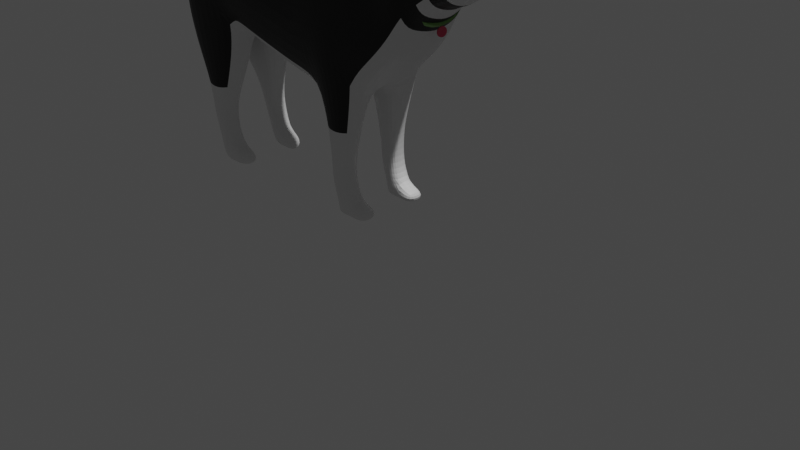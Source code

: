 # Source: PandaModel.blend  (saved by Blender 2.83.19; exported with 4.5.12 LTS)
import bpy
from mathutils import Matrix  # noqa: F401  (used for matrix-valued properties, if any)

bpy.ops.wm.read_factory_settings(use_empty=True)
scene = bpy.context.scene
scene.name = 'Scene'

# ---- collections
col_collection = bpy.data.collections.new('Collection'); scene.collection.children.link(col_collection)

# ---- materials (node trees are filled in below, after node groups)
mat_material_002 = bpy.data.materials.new('Material.002')
mat_material_002.use_transparent_shadow = False
mat_material_001 = bpy.data.materials.new('Material.001')
mat_material_001.use_transparent_shadow = False
mat_material_003 = bpy.data.materials.new('Material.003')
mat_material_003.use_transparent_shadow = False
mat_material_008 = bpy.data.materials.new('Material.008')
mat_material_008.use_transparent_shadow = False
mat_material = bpy.data.materials.new('Material')
mat_material.use_transparent_shadow = False

# ---- material node trees
mat_material_002.use_nodes = True; mat_material_002.node_tree.nodes.clear()
_N = mat_material_002.node_tree.nodes; _L = mat_material_002.node_tree.links
n0 = _N.new('ShaderNodeBsdfPrincipled'); n0.name = 'Principled BSDF'; n0.location = (10, 300)
n0.distribution = 'GGX'
n0.subsurface_method = 'BURLEY'
n0.inputs[0].default_value = (0.0, 0.0, 0.0, 1.0)
n0.inputs[3].default_value = 1.45
n0.inputs[27].default_value = (0.0, 0.0, 0.0, 1.0)
n0.inputs[28].default_value = 1.0
n1 = _N.new('ShaderNodeOutputMaterial'); n1.name = 'Material Output'; n1.location = (300, 300)
_L.new(n0.outputs[0], n1.inputs[0])
n1.is_active_output = True
mat_material_001.use_nodes = True; mat_material_001.node_tree.nodes.clear()
_N = mat_material_001.node_tree.nodes; _L = mat_material_001.node_tree.links
n0 = _N.new('ShaderNodeBsdfPrincipled'); n0.name = 'Principled BSDF'; n0.location = (10, 300)
n0.distribution = 'GGX'
n0.subsurface_method = 'BURLEY'
n0.inputs[3].default_value = 1.45
n0.inputs[27].default_value = (0.0, 0.0, 0.0, 1.0)
n0.inputs[28].default_value = 1.0
n1 = _N.new('ShaderNodeOutputMaterial'); n1.name = 'Material Output'; n1.location = (300, 300)
_L.new(n0.outputs[0], n1.inputs[0])
n1.is_active_output = True
mat_material_003.use_nodes = True; mat_material_003.node_tree.nodes.clear()
_N = mat_material_003.node_tree.nodes; _L = mat_material_003.node_tree.links
n0 = _N.new('ShaderNodeBsdfPrincipled'); n0.name = 'Principled BSDF'; n0.location = (10, 300)
n0.distribution = 'GGX'
n0.subsurface_method = 'BURLEY'
n0.inputs[0].default_value = (0.1367, 0.3147, 0.009996, 1.0)
n0.inputs[3].default_value = 1.45
n0.inputs[27].default_value = (0.0, 0.0, 0.0, 1.0)
n0.inputs[28].default_value = 1.0
n1 = _N.new('ShaderNodeOutputMaterial'); n1.name = 'Material Output'; n1.location = (300, 300)
_L.new(n0.outputs[0], n1.inputs[0])
n1.is_active_output = True
mat_material_008.use_nodes = True; mat_material_008.node_tree.nodes.clear()
_N = mat_material_008.node_tree.nodes; _L = mat_material_008.node_tree.links
n0 = _N.new('ShaderNodeBsdfPrincipled'); n0.name = 'Principled BSDF'; n0.location = (10, 300)
n0.distribution = 'GGX'
n0.subsurface_method = 'BURLEY'
n0.inputs[0].default_value = (0.6325, 0.04681, 0.1133, 1.0)
n0.inputs[3].default_value = 1.45
n0.inputs[27].default_value = (0.0, 0.0, 0.0, 1.0)
n0.inputs[28].default_value = 1.0
n1 = _N.new('ShaderNodeOutputMaterial'); n1.name = 'Material Output'; n1.location = (300, 300)
_L.new(n0.outputs[0], n1.inputs[0])
n1.is_active_output = True
mat_material.use_nodes = True; mat_material.node_tree.nodes.clear()
_N = mat_material.node_tree.nodes; _L = mat_material.node_tree.links
n0 = _N.new('ShaderNodeBsdfPrincipled'); n0.name = 'Principled BSDF'; n0.location = (10, 300)
n0.distribution = 'GGX'
n0.subsurface_method = 'BURLEY'
n0.inputs[0].default_value = (0.1809, 0.3887, 0.08727, 1.0)
n0.inputs[3].default_value = 1.45
n0.inputs[27].default_value = (0.0, 0.0, 0.0, 1.0)
n0.inputs[28].default_value = 1.0
n1 = _N.new('ShaderNodeOutputMaterial'); n1.name = 'Material Output'; n1.location = (300, 300)
_L.new(n0.outputs[0], n1.inputs[0])
n1.is_active_output = True

# ---- world
world_world = bpy.data.worlds.new('World'); scene.world = world_world
world_world.use_nodes = True; world_world.node_tree.nodes.clear()
_N = world_world.node_tree.nodes; _L = world_world.node_tree.links
n0 = _N.new('ShaderNodeOutputWorld'); n0.name = 'World Output'; n0.location = (300, 300)
n1 = _N.new('ShaderNodeBackground'); n1.name = 'Background'; n1.location = (10, 300)
n1.inputs[0].default_value = (0.05088, 0.05088, 0.05088, 1.0)
_L.new(n1.outputs[0], n0.inputs[0])
n0.is_active_output = True
world_world.color = (0.05088, 0.05088, 0.05088)
world_world.use_sun_shadow = False
world_world.sun_shadow_jitter_overblur = 0.0

# ---- cameras
cam_camera = bpy.data.cameras.new('Camera')
cam_camera.clip_end = 100.0
cam_camera.ortho_scale = 7.314

# ---- lights
light_light = bpy.data.lights.new('Light', 'POINT')
light_light.transmission_factor = 0.0
light_light.energy = 1000.0
light_light.shadow_soft_size = 0.1
light_light.shadow_maximum_resolution = 0.006
light_light.use_absolute_resolution = True

# ---- meshes
me_plane_001 = bpy.data.meshes.new('Plane.001')
me_plane_001.from_pydata([(0.832, -1.583, 0.0), (2.267, -1.378, 0.0), (0.6516, 4.717, 0.0), (1.726, 4.383, 0.0), (-0.8007, -1.464, 0.0), (-0.5981, 5.069, 0.0), (-2.133, -1.241, 0.0), (-1.896, 5.358, 1.918e-08), (-3.402, -1.381, 0.0), (-3.456, 5.532, 0.0), (-4.945, -1.803, 0.0), (-5.714, 5.061, 0.0), (-5.832, -2.267, 0.0), (-6.727, 4.247, 0.0), (-7.049, -3.309, 0.0), (-7.761, 3.264, 0.0), (-8.465, -3.737, 0.0), (-8.599, 1.827, 0.0), (-9.795, -3.602, 0.0), (-9.674, 0.8746, 0.0), (-10.85, -2.826, 0.0), (-10.13, 0.7625, 0.0), (4.092, -1.167, 0.0), (2.09, 4.31, 0.0), (5.783, 0.3574, 0.0), (6.667, 3.792, 0.0), (-11.38, -1.79, 0.0), (-11.22, 0.1448, 0.0), (-12.8, -1.164, 0.0), (-12.49, -0.2154, 0.0), (1.189, -0.3795, 0.1915), (2.556, -0.2081, 0.1915), (1.043, 4.065, 0.1915), (2.255, 3.731, 0.1915), (-0.8007, -0.1585, 0.1915), (-0.5981, 4.537, 0.1915), (-2.133, 0.0641, 0.1915), (-1.896, 4.823, 0.1915), (-3.402, -0.07561, 0.2117), (-3.45, 5.135, 0.1915), (-5.047, -0.5315, 0.2014), (-5.763, 4.566, 0.204), (-5.767, -1.056, 0.1915), (-6.591, 3.747, 0.215), (-7.049, -2.193, 0.1689), (-7.628, 2.624, 0.194), (-8.465, -3.432, 0.1948), (-8.329, 1.372, 0.1724), (-9.795, -2.994, 0.1612), (-9.596, 0.2604, 0.149), (-10.67, -2.579, 0.1628), (-10.3, -0.02143, 0.155), (3.888, -0.1552, 0.1915), (2.619, 3.785, 0.1915), (5.7, 0.7179, 0.1915), (6.389, 3.348, 0.2157), (-11.38, -1.443, 0.1275), (-11.22, -0.1242, 0.1124), (-12.61, -1.003, 0.04591), (-12.46, -0.3939, 0.04672), (3.922, -0.9289, 0.1395), (2.522, -1.287, 0.1395), (1.121, -1.391, 0.1395), (-0.8347, -1.272, 0.1395), (2.118, 4.066, 0.09357), (2.481, 4.356, 0.02919), (-7.761, 3.029, 0.1086), (-6.727, 4.043, 0.09072), (6.669, 3.681, 0.002428), (5.494, 0.1258, 0.05841), (-5.97, -1.944, 0.1395), (-7.049, -3.081, 0.09244), (-1.896, 5.257, 0.09357), (-0.5981, 4.971, 0.09357), (-2.303, -1.015, 0.1395), (-8.506, 1.676, 0.09622), (-8.465, -3.66, 0.03498), (-3.456, 5.484, 0.09357), (-11.22, 0.02271, 0.05606), (-10.22, 0.4958, 0.09221), (-3.64, -1.087, 0.1395), (-10.67, -3.107, 0.05504), (-11.38, -1.712, 0.06818), (-9.596, 0.6668, 0.09601), (-12.76, -1.13, 0.02029), (-12.49, -0.2624, 0.02238), (-9.795, -3.491, 0.05033), (-5.671, 5.061, 0.06245), (-5.183, -1.577, 0.1395), (1.043, 4.499, 0.09357), (2.883, 5.372, 0.1861), (2.762, 5.421, 0.04883), (5.972, 5.305, 0.1919), (6.215, 5.339, 0.01611), (3.539, 7.009, 0.1861), (3.415, 7.009, 0.08992), (5.06, 6.952, 0.1846), (5.099, 7.086, 0.07157), (3.943, 8.415, 0.1861), (3.877, 8.415, 0.113), (4.735, 8.17, 0.1876), (4.784, 8.17, 0.1052), (3.547, 9.851, 0.1846), (3.452, 9.804, 0.1056), (4.159, 9.925, 0.1845), (4.261, 9.925, 0.1083), (3.309, 10.8, 0.197), (2.918, 10.8, 0.08529), (3.988, 10.69, 0.1804), (3.869, 10.8, 0.1044), (2.883, 10.14, 0.1942), (2.492, 10.14, 0.09556), (2.556, 10.79, 0.2011), (2.165, 10.79, 0.08388), (-3.854, 6.678, 0.1915), (-5.08, 7.088, 0.1872), (-3.736, 6.826, 0.09357), (-5.267, 7.09, 0.08796), (-4.096, 8.107, 0.1955), (-4.933, 7.864, 0.18), (-3.975, 8.107, 0.09793), (-5.077, 7.864, 0.1008), (-4.187, 9.216, 0.1999), (-4.829, 9.129, 0.1844), (-4.066, 9.216, 0.09357), (-4.99, 9.129, 0.1061), (-4.526, 10.1, 0.1943), (-5.196, 10.02, 0.1832), (-4.437, 10.1, 0.09651), (-5.278, 10.01, 0.1004), (-4.489, 10.77, 0.1915), (-5.294, 10.77, 0.1959), (-4.489, 10.77, 0.09357), (-5.294, 10.77, 0.08785), (-6.117, 10.25, 0.08401), (-6.117, 10.25, 0.1896), (-6.198, 10.75, 0.08012), (-6.198, 10.77, 0.2049), (6.558, 1.814, 0.0), (-12.79, -0.6437, 0.0), (1.134, 1.691, 0.2553), (2.391, 1.521, 0.2466), (-0.7006, 1.934, 0.2615), (-2.039, 2.289, 0.2669), (-3.358, 2.338, 0.2715), (-5.2, 1.857, 0.2558), (-6.174, 1.307, 0.2303), (-7.414, -0.01532, 0.1967), (-8.283, -0.9234, 0.2484), (-9.703, -1.105, 0.2108), (-10.49, -1.26, 0.1948), (3.382, 1.828, 0.2315), (6.172, 1.92, 0.2176), (-11.3, -0.7656, 0.1439), (-12.58, -0.6437, 0.05616), (-12.67, -0.6437, 0.02946), (6.417, 1.9, 0.115), (-11.83, -0.03293, 0.0), (-12.04, -1.54, 0.0), (-11.75, -0.216, 0.07388), (-11.96, -1.165, 0.07909), (-11.96, -1.434, 0.01807), (-11.75, -0.07997, 0.03588), (-11.86, -0.7074, 0.08876), (-10.76, 0.2921, 0.0), (-11.03, -2.403, 0.0), (-10.76, -0.09696, 0.1417), (-11.03, -2.057, 0.1486), (-11.03, -2.325, 0.07912), (-10.76, 0.129, 0.08187), (-10.9, -1.11, 0.1634), (-4.44, 5.448, 0.0), (-4.159, -1.588, 0.0), (-4.44, 4.975, 0.2371), (-4.174, -0.2875, 0.2083), (-4.343, -1.345, 0.1599), (-4.44, 5.337, 0.03752), (-4.438, 7.007, 0.2006), (-4.487, 6.689, 0.06741), (-4.515, 7.988, 0.193), (-4.515, 7.988, 0.0914), (-4.519, 9.173, 0.1978), (-4.519, 9.173, 0.09104), (-4.85, 10.05, 0.1946), (-4.85, 10.05, 0.09119), (-4.884, 10.77, 0.2002), (-4.884, 10.77, 0.0873), (-4.268, 2.124, 0.2637), (4.837, -0.4822, 0.0), (4.157, 3.804, 0.0), (4.993, 0.2148, 0.198), (4.554, 3.518, 0.2282), (4.157, 3.945, 0.01408), (5.017, -0.2742, 0.04747), (4.508, 5.38, 0.2129), (4.117, 5.431, 0.027), (4.261, 7.244, 0.1949), (3.87, 7.047, 0.06232), (4.307, 8.304, 0.2007), (4.203, 8.304, 0.0826), (3.853, 9.935, 0.1952), (3.792, 9.935, 0.09713), (3.649, 10.8, 0.2021), (3.257, 10.8, 0.08545), (4.594, 1.89, 0.2358), (4.631, -0.6117, 0.0), (6.393, 0.2534, 0.0), (5.855, -0.05541, 0.1198), (5.254, -0.5554, 0.09534), (6.663, -4.349, 0.0), (9.084, -2.52, 0.0), (8.509, -2.662, 0.1712), (7.356, -3.402, 0.1979), (9.197, -6.597, 0.0), (10.42, -4.531, 0.0), (10.16, -4.514, 0.124), (9.372, -5.743, 0.1489), (10.49, -7.226, 0.0), (10.93, -6.823, 0.0), (10.81, -6.603, 0.02226), (10.43, -7.006, 0.08016), (-9.036, -4.075, 0.1454), (-9.036, -4.239, 0.0584), (-9.68, -4.036, 0.06159), (-9.56, -4.609, 0.09478), (-9.356, -4.671, 0.09643), (-9.356, -4.671, 0.08787), (-9.56, -4.609, 0.08818), (-9.073, 1.495, 0.0), (-9.12, -3.723, 0.0), (-8.927, 0.8095, 0.1411), (-9.12, -3.195, 0.179), (-9.12, -3.565, 0.04254), (-8.957, 1.17, 0.0963), (-9.17, -1.003, 0.2341), (-9.354, -4.139, 0.1344), (-9.354, -4.139, 0.05997), (-9.457, -4.641, 0.09562), (-9.457, -4.641, 0.08802), (-9.196, -3.291, 0.1109), (-9.614, -3.491, 0.05683), (-9.298, -3.993, 0.1044), (-9.499, -3.993, 0.05964), (-9.379, -4.566, 0.09283), (-9.379, -4.566, 0.08623), (-8.939, -3.311, 0.1582), (-9.172, -4.096, 0.1324), (-9.276, -4.597, 0.09366), (-9.902, 0.8185, 0.0), (-10.55, -3.296, 0.0), (-9.948, 0.1195, 0.152), (-10.23, -2.787, 0.162), (-10.49, -3.272, 0.05769), (-9.91, 0.5813, 0.09411), (-10.1, -1.183, 0.2028)], [], [(228, 19, 83, 233), (139, 28, 84, 155), (229, 16, 76, 232), (171, 11, 87, 176), (157, 29, 85, 162), (0, 1, 61, 62), (172, 8, 80, 175), (158, 26, 82, 161), (248, 21, 79, 253), (3, 2, 89, 64), (249, 18, 86, 252), (11, 13, 67, 87), (12, 10, 88, 70), (2, 5, 73, 89), (140, 141, 33, 32), (140, 32, 35, 142), (142, 35, 37, 143), (143, 37, 39, 144), (187, 173, 41, 145), (145, 41, 43, 146), (146, 43, 45, 147), (147, 45, 47, 148), (234, 230, 49, 149), (254, 250, 51, 150), (141, 31, 52, 151), (204, 190, 54, 152), (170, 166, 57, 153), (163, 159, 59, 154), (61, 60, 52, 31), (63, 62, 30, 34), (65, 64, 33, 53), (67, 66, 45, 43), (156, 68, 55, 152), (71, 70, 42, 44), (73, 72, 37, 35), (193, 69, 54, 190), (74, 63, 34, 36), (55, 68, 93, 92), (66, 75, 47, 45), (76, 71, 44, 46), (72, 77, 39, 37), (169, 78, 57, 166), (80, 74, 36, 38), (168, 81, 50, 167), (233, 83, 49, 230), (155, 84, 58, 154), (231, 48, 239, 245), (39, 77, 116, 114), (162, 85, 59, 159), (62, 61, 31, 30), (175, 80, 38, 174), (161, 82, 56, 160), (253, 79, 51, 250), (64, 89, 32, 33), (252, 86, 48, 251), (87, 67, 43, 41), (70, 88, 40, 42), (89, 73, 35, 32), (165, 20, 81, 168), (8, 6, 74, 80), (164, 27, 78, 169), (7, 9, 77, 72), (16, 14, 71, 76), (15, 17, 75, 66), (189, 23, 65, 192), (6, 4, 63, 74), (24, 69, 207, 206), (5, 7, 72, 73), (14, 12, 70, 71), (138, 25, 68, 156), (13, 15, 66, 67), (23, 3, 64, 65), (4, 0, 62, 63), (1, 22, 60, 61), (92, 93, 97, 96), (191, 55, 92, 194), (192, 65, 91, 195), (65, 53, 90, 91), (95, 94, 98, 99), (91, 90, 94, 95), (195, 91, 95, 197), (194, 92, 96, 196), (199, 99, 103, 201), (197, 95, 99, 199), (196, 96, 100, 198), (96, 97, 101, 100), (104, 105, 109, 108), (198, 100, 104, 200), (100, 101, 105, 104), (99, 98, 102, 103), (203, 107, 106, 202), (107, 103, 111, 113), (201, 103, 107, 203), (200, 104, 108, 202), (111, 110, 112, 113), (103, 102, 110, 111), (102, 106, 112, 110), (106, 107, 113, 112), (117, 115, 119, 121), (173, 39, 114, 177), (176, 87, 117, 178), (87, 41, 115, 117), (180, 121, 125, 182), (177, 114, 118, 179), (178, 117, 121, 180), (114, 116, 120, 118), (125, 123, 127, 129), (118, 120, 124, 122), (121, 119, 123, 125), (179, 118, 122, 181), (129, 127, 135, 134), (181, 122, 126, 183), (182, 125, 129, 184), (122, 124, 128, 126), (186, 133, 131, 185), (183, 126, 130, 185), (184, 129, 133, 186), (126, 128, 132, 130), (134, 135, 137, 136), (133, 129, 134, 136), (127, 131, 137, 135), (131, 133, 136, 137), (24, 138, 156, 69), (85, 155, 154, 59), (69, 156, 152, 54), (160, 163, 154, 58), (167, 170, 153, 56), (191, 204, 152, 55), (33, 141, 151, 53), (251, 254, 150, 50), (231, 234, 149, 48), (44, 147, 148, 46), (42, 146, 147, 44), (40, 145, 146, 42), (174, 187, 145, 40), (36, 143, 144, 38), (34, 142, 143, 36), (30, 140, 142, 34), (30, 31, 141, 140), (29, 139, 155, 85), (56, 153, 163, 160), (84, 161, 160, 58), (78, 162, 159, 57), (153, 57, 159, 163), (28, 158, 161, 84), (27, 157, 162, 78), (50, 150, 170, 167), (21, 164, 169, 79), (26, 165, 168, 82), (82, 168, 167, 56), (79, 169, 166, 51), (150, 51, 166, 170), (38, 144, 187, 174), (128, 184, 186, 132), (127, 183, 185, 131), (132, 186, 185, 130), (124, 182, 184, 128), (123, 181, 183, 127), (119, 179, 181, 123), (116, 178, 180, 120), (115, 177, 179, 119), (120, 180, 182, 124), (77, 176, 178, 116), (41, 173, 177, 115), (88, 175, 174, 40), (144, 39, 173, 187), (10, 172, 175, 88), (9, 171, 176, 77), (53, 151, 204, 191), (102, 200, 202, 106), (105, 201, 203, 109), (109, 203, 202, 108), (98, 198, 200, 102), (94, 196, 198, 98), (97, 197, 199, 101), (101, 199, 201, 105), (90, 194, 196, 94), (93, 195, 197, 97), (68, 192, 195, 93), (53, 191, 194, 90), (22, 188, 193, 60), (25, 189, 192, 68), (60, 193, 190, 52), (151, 52, 190, 204), (208, 205, 209, 212), (193, 188, 205, 208), (69, 193, 208, 207), (212, 209, 213, 216), (206, 207, 211, 210), (207, 208, 212, 211), (216, 213, 217, 220), (210, 211, 215, 214), (211, 212, 216, 215), (217, 218, 219, 220), (214, 215, 219, 218), (215, 216, 220, 219), (227, 224, 243, 244), (76, 46, 221, 222), (232, 76, 222, 236), (48, 86, 240, 239), (238, 226, 225, 237), (235, 231, 245, 246), (236, 222, 226, 238), (222, 221, 225, 226), (223, 236, 238, 227), (221, 235, 237, 225), (227, 238, 237, 224), (86, 232, 236, 223), (46, 148, 234, 231), (46, 231, 235, 221), (75, 233, 230, 47), (148, 47, 230, 234), (18, 229, 232, 86), (17, 228, 233, 75), (245, 239, 241, 246), (241, 242, 244, 243), (239, 240, 242, 241), (246, 241, 243, 247), (237, 235, 246, 247), (86, 223, 242, 240), (224, 237, 247, 243), (223, 227, 244, 242), (48, 149, 254, 251), (81, 252, 251, 50), (83, 253, 250, 49), (149, 49, 250, 254), (20, 249, 252, 81), (19, 248, 253, 83)])
me_plane_001.polygons.foreach_set('material_index', [1, 0, 0, 1, 1, 0, 0, 1, 0, 1, 0, 1, 0, 1, 0, 0, 0, 0, 0, 0, 0, 0, 0, 0, 0, 0, 1, 1, 0, 0, 1, 1, 1, 0, 1, 0, 0, 1, 1, 0, 1, 1, 0, 1, 1, 0, 0, 1, 1, 0, 0, 1, 0, 1, 0, 1, 0, 1, 1, 0, 1, 1, 0, 1, 1, 0, 1, 1, 0, 1, 1, 1, 0, 0, 1, 0, 1, 1, 1, 1, 1, 0, 1, 1, 1, 1, 1, 1, 1, 1, 1, 1, 1, 1, 1, 1, 1, 1, 1, 0, 1, 1, 1, 1, 1, 1, 1, 1, 1, 1, 1, 1, 1, 1, 1, 1, 1, 1, 1, 1, 1, 1, 1, 0, 1, 1, 1, 0, 0, 0, 0, 0, 0, 0, 0, 0, 0, 0, 0, 0, 1, 1, 1, 1, 1, 1, 1, 1, 1, 1, 1, 1, 0, 1, 1, 1, 1, 1, 1, 1, 1, 1, 1, 0, 0, 0, 0, 1, 0, 1, 1, 1, 1, 1, 1, 1, 0, 1, 1, 0, 0, 1, 0, 0, 0, 0, 1, 0, 1, 1, 0, 1, 1, 1, 1, 1, 0, 0, 0, 0, 0, 0, 0, 0, 0, 0, 0, 0, 0, 0, 0, 0, 0, 0, 1, 1, 1, 1, 0, 0, 0, 0, 0, 0, 0, 0, 0, 0])
_uv = me_plane_001.uv_layers.new(name='UVMap')
_uv.uv.foreach_set('vector', [0.5121, 0.4724, 0.5412, 0.4631, 0.5522, 0.4773, 0.525, 0.4844, 0.7162, 0.3948, 0.7375, 0.4116, 0.7346, 0.4122, 0.7122, 0.3997, 0.7375, 0.6368, 0.7111, 0.6527, 0.7091, 0.6492, 0.7307, 0.6325, 0.009396, 0.1837, 0.03245, 0.1375, 0.03621, 0.1398, 0.01566, 0.1845, 0.659, 0.412, 0.6892, 0.3927, 0.691, 0.3946, 0.6585, 0.4171, 0.3142, 0.4768, 0.2936, 0.5417, 0.2833, 0.5513, 0.3006, 0.4882, 0.3498, 0.2344, 0.3356, 0.2704, 0.3212, 0.2567, 0.337, 0.2234, 0.7283, 0.4553, 0.7172, 0.4917, 0.7124, 0.4892, 0.7213, 0.455, 0.5606, 0.4574, 0.58, 0.4517, 0.589, 0.4595, 0.5706, 0.4684, 0.03402, 0.4791, 0.02115, 0.4294, 0.03186, 0.4475, 0.04922, 0.4974, 0.7344, 0.5769, 0.7362, 0.6022, 0.7301, 0.601, 0.7284, 0.5812, 0.03245, 0.1375, 0.07646, 0.08198, 0.08736, 0.08366, 0.03621, 0.1398, 0.391, 0.1554, 0.3643, 0.1971, 0.3529, 0.1836, 0.3747, 0.1464, 0.02115, 0.4294, 0.007991, 0.3692, 0.01447, 0.3693, 0.03186, 0.4475, 0.1592, 0.4656, 0.1584, 0.5233, 0.06417, 0.504, 0.05242, 0.4487, 0.1592, 0.4656, 0.05242, 0.4487, 0.0356, 0.3709, 0.1587, 0.3795, 0.1587, 0.3795, 0.0356, 0.3709, 0.02817, 0.3082, 0.1494, 0.3146, 0.1494, 0.3146, 0.02817, 0.3082, 0.02223, 0.2329, 0.1541, 0.2518, 0.1691, 0.2094, 0.03605, 0.1874, 0.06077, 0.1287, 0.1862, 0.1662, 0.1862, 0.1662, 0.06077, 0.1287, 0.1018, 0.09197, 0.217, 0.1218, 0.217, 0.1218, 0.1018, 0.09197, 0.1593, 0.04637, 0.2864, 0.06714, 0.2864, 0.06714, 0.1593, 0.04637, 0.2106, 0.01605, 0.3277, 0.02782, 0.6062, 0.5493, 0.5292, 0.5033, 0.5695, 0.4912, 0.6272, 0.5307, 0.6448, 0.5193, 0.5898, 0.4839, 0.6101, 0.4766, 0.6624, 0.5079, 0.1584, 0.5233, 0.2344, 0.5442, 0.2216, 0.6041, 0.1375, 0.5645, 0.1241, 0.6178, 0.1946, 0.6512, 0.1644, 0.6768, 0.1086, 0.6863, 0.6705, 0.4869, 0.6255, 0.4581, 0.6422, 0.4404, 0.6708, 0.4591, 0.6875, 0.4346, 0.664, 0.4221, 0.6953, 0.4001, 0.709, 0.4038, 0.2833, 0.5513, 0.2565, 0.6117, 0.2216, 0.6041, 0.2344, 0.5442, 0.311, 0.3946, 0.3006, 0.4882, 0.2531, 0.483, 0.2578, 0.388, 0.04058, 0.5126, 0.04922, 0.4974, 0.06417, 0.504, 0.0607, 0.5191, 0.08736, 0.08366, 0.14, 0.03793, 0.1593, 0.04637, 0.1018, 0.09197, 0.1074, 0.6978, 0.03254, 0.6965, 0.04984, 0.6845, 0.1086, 0.6863, 0.435, 0.09841, 0.3747, 0.1464, 0.33, 0.1525, 0.3914, 0.09446, 0.01447, 0.3693, 0.007015, 0.3059, 0.02817, 0.3082, 0.0356, 0.3709, 0.2178, 0.6581, 0.1937, 0.6761, 0.1644, 0.6768, 0.1946, 0.6512, 0.3097, 0.3219, 0.311, 0.3946, 0.2578, 0.388, 0.2561, 0.323, 0.5492, 0.3805, 0.5386, 0.3628, 0.5731, 0.3008, 0.5849, 0.3049, 0.14, 0.03793, 0.2025, 0.006514, 0.2106, 0.01605, 0.1593, 0.04637, 0.4714, 0.0326, 0.435, 0.09841, 0.3914, 0.09446, 0.4583, 0.0305, 0.007015, 0.3059, 0.005155, 0.2309, 0.02223, 0.2329, 0.02817, 0.3082, 0.6161, 0.4501, 0.636, 0.4348, 0.6422, 0.4404, 0.6255, 0.4581, 0.3212, 0.2567, 0.3097, 0.3219, 0.2561, 0.323, 0.2704, 0.2626, 0.7221, 0.5251, 0.7267, 0.5614, 0.7147, 0.5468, 0.7116, 0.5151, 0.525, 0.4844, 0.5522, 0.4773, 0.5695, 0.4912, 0.5292, 0.5033, 0.7122, 0.3997, 0.7346, 0.4122, 0.7247, 0.414, 0.709, 0.4038, 0.6982, 0.6168, 0.708, 0.5837, 0.7058, 0.6106, 0.7086, 0.6176, 0.9201, 0.4162, 0.9223, 0.4323, 0.9108, 0.4937, 0.9037, 0.4869, 0.6585, 0.4171, 0.691, 0.3946, 0.6953, 0.4001, 0.664, 0.4221, 0.3006, 0.4882, 0.2833, 0.5513, 0.2344, 0.5442, 0.2531, 0.483, 0.337, 0.2234, 0.3212, 0.2567, 0.2704, 0.2626, 0.2847, 0.2264, 0.7213, 0.455, 0.7124, 0.4892, 0.701, 0.4795, 0.7097, 0.446, 0.5706, 0.4684, 0.589, 0.4595, 0.6101, 0.4766, 0.5898, 0.4839, 0.04922, 0.4974, 0.03186, 0.4475, 0.05242, 0.4487, 0.06417, 0.504, 0.7284, 0.5812, 0.7301, 0.601, 0.708, 0.5837, 0.7113, 0.5652, 0.03621, 0.1398, 0.08736, 0.08366, 0.1018, 0.09197, 0.06077, 0.1287, 0.3747, 0.1464, 0.3529, 0.1836, 0.301, 0.1851, 0.33, 0.1525, 0.03186, 0.4475, 0.01447, 0.3693, 0.0356, 0.3709, 0.05242, 0.4487, 0.7273, 0.5271, 0.7325, 0.5516, 0.7267, 0.5614, 0.7221, 0.5251, 0.3356, 0.2704, 0.3216, 0.3319, 0.3097, 0.3219, 0.3212, 0.2567, 0.6089, 0.4435, 0.6308, 0.43, 0.636, 0.4348, 0.6161, 0.4501, 0.000311, 0.3055, 0.0001618, 0.2304, 0.005155, 0.2309, 0.007015, 0.3059, 0.4756, 0.03317, 0.4469, 0.1001, 0.435, 0.09841, 0.4714, 0.0326, 0.1265, 0.03601, 0.2, 0.0001618, 0.2025, 0.006514, 0.14, 0.03793, 0.02841, 0.5812, 0.037, 0.497, 0.04058, 0.5126, 0.03478, 0.5805, 0.3216, 0.3319, 0.3222, 0.3979, 0.311, 0.3946, 0.3097, 0.3219, 0.1801, 0.6872, 0.1937, 0.6761, 0.2036, 0.7009, 0.183, 0.7222, 0.007991, 0.3692, 0.000311, 0.3055, 0.007015, 0.3059, 0.01447, 0.3693, 0.4469, 0.1001, 0.391, 0.1554, 0.3747, 0.1464, 0.435, 0.09841, 0.1098, 0.7059, 0.02643, 0.6963, 0.03254, 0.6965, 0.1074, 0.6978, 0.07646, 0.08198, 0.1265, 0.03601, 0.14, 0.03793, 0.08736, 0.08366, 0.037, 0.497, 0.03402, 0.4791, 0.04922, 0.4974, 0.04058, 0.5126, 0.3222, 0.3979, 0.3142, 0.4768, 0.3006, 0.4882, 0.311, 0.3946, 0.2936, 0.5417, 0.2675, 0.6222, 0.2565, 0.6117, 0.2833, 0.5513, 0.5849, 0.3049, 0.5731, 0.3008, 0.6282, 0.2219, 0.6317, 0.2304, 0.6298, 0.3893, 0.5492, 0.3805, 0.5849, 0.3049, 0.6458, 0.3097, 0.7999, 0.357, 0.7266, 0.3686, 0.7219, 0.322, 0.7736, 0.2987, 0.7266, 0.3686, 0.7147, 0.3923, 0.7139, 0.3231, 0.7219, 0.322, 0.7137, 0.2461, 0.7067, 0.2443, 0.7113, 0.164, 0.7165, 0.1649, 0.7219, 0.322, 0.7139, 0.3231, 0.7067, 0.2443, 0.7137, 0.2461, 0.7736, 0.2987, 0.7219, 0.322, 0.7137, 0.2461, 0.7324, 0.2371, 0.6458, 0.3097, 0.5849, 0.3049, 0.6317, 0.2304, 0.6759, 0.2238, 0.7341, 0.1756, 0.7165, 0.1649, 0.7464, 0.07369, 0.763, 0.08626, 0.7324, 0.2371, 0.7137, 0.2461, 0.7165, 0.1649, 0.7341, 0.1756, 0.6759, 0.2238, 0.6317, 0.2304, 0.6635, 0.1701, 0.6884, 0.1667, 0.6317, 0.2304, 0.6282, 0.2219, 0.6585, 0.1687, 0.6635, 0.1701, 0.7014, 0.0706, 0.6942, 0.07042, 0.7024, 0.01862, 0.7065, 0.0277, 0.6884, 0.1667, 0.6635, 0.1701, 0.7014, 0.0706, 0.7196, 0.06877, 0.6635, 0.1701, 0.6585, 0.1687, 0.6942, 0.07042, 0.7014, 0.0706, 0.7165, 0.1649, 0.7113, 0.164, 0.7385, 0.07182, 0.7464, 0.07369, 0.4759, 0.7044, 0.4761, 0.6884, 0.4811, 0.7069, 0.4812, 0.7228, 0.7993, 0.04259, 0.7464, 0.07369, 0.7765, 0.03323, 0.7901, 0.0126, 0.763, 0.08626, 0.7464, 0.07369, 0.7993, 0.04259, 0.7999, 0.05605, 0.7196, 0.06877, 0.7014, 0.0706, 0.7065, 0.0277, 0.7231, 0.01968, 0.7765, 0.03323, 0.764, 0.03836, 0.7716, 0.01098, 0.7901, 0.0126, 0.7464, 0.07369, 0.7385, 0.07182, 0.764, 0.03836, 0.7765, 0.03323, 0.7385, 0.07182, 0.7399, 0.01645, 0.7716, 0.01098, 0.764, 0.03836, 0.4811, 0.7069, 0.4761, 0.6884, 0.4765, 0.653, 0.4818, 0.6715, 0.8378, 0.5075, 0.8472, 0.5069, 0.8528, 0.5452, 0.8447, 0.5455, 0.876, 0.4102, 0.9201, 0.4162, 0.9037, 0.4869, 0.877, 0.5029, 0.7772, 0.4457, 0.8166, 0.4188, 0.8378, 0.5075, 0.7992, 0.5025, 0.8166, 0.4188, 0.819, 0.3927, 0.8472, 0.5069, 0.8378, 0.5075, 0.8206, 0.5597, 0.8447, 0.5455, 0.8553, 0.6161, 0.8287, 0.6171, 0.877, 0.5029, 0.9037, 0.4869, 0.8956, 0.5545, 0.8746, 0.5504, 0.7992, 0.5025, 0.8378, 0.5075, 0.8447, 0.5455, 0.8206, 0.5597, 0.9037, 0.4869, 0.9108, 0.4937, 0.9031, 0.5539, 0.8956, 0.5545, 0.8553, 0.6161, 0.8652, 0.6138, 0.8643, 0.6718, 0.8584, 0.6743, 0.8956, 0.5545, 0.9031, 0.5539, 0.9078, 0.6077, 0.8999, 0.6094, 0.8447, 0.5455, 0.8528, 0.5452, 0.8652, 0.6138, 0.8553, 0.6161, 0.8746, 0.5504, 0.8956, 0.5545, 0.8999, 0.6094, 0.8828, 0.6118, 0.8584, 0.6743, 0.8643, 0.6718, 0.856, 0.7118, 0.8531, 0.7114, 0.8828, 0.6118, 0.8999, 0.6094, 0.9006, 0.6582, 0.8835, 0.6639, 0.8287, 0.6171, 0.8553, 0.6161, 0.8584, 0.6743, 0.8352, 0.6646, 0.8999, 0.6094, 0.9078, 0.6077, 0.9071, 0.6556, 0.9006, 0.6582, 0.5006, 0.6535, 0.5199, 0.6535, 0.5199, 0.6586, 0.5007, 0.6588, 0.8835, 0.6639, 0.9006, 0.6582, 0.918, 0.6889, 0.9012, 0.6977, 0.8352, 0.6646, 0.8584, 0.6743, 0.8293, 0.7036, 0.8159, 0.6926, 0.9006, 0.6582, 0.9071, 0.6556, 0.9223, 0.6865, 0.918, 0.6889, 0.8531, 0.7114, 0.856, 0.7118, 0.8557, 0.7278, 0.8508, 0.7267, 0.8293, 0.7036, 0.8584, 0.6743, 0.8531, 0.7114, 0.8508, 0.7267, 0.8643, 0.6718, 0.8854, 0.7085, 0.8557, 0.7278, 0.856, 0.7118, 0.5199, 0.6586, 0.5199, 0.6535, 0.5624, 0.653, 0.5624, 0.6589, 0.1801, 0.6872, 0.1098, 0.7059, 0.1074, 0.6978, 0.1937, 0.6761, 0.691, 0.3946, 0.7122, 0.3997, 0.709, 0.4038, 0.6953, 0.4001, 0.1937, 0.6761, 0.1074, 0.6978, 0.1086, 0.6863, 0.1644, 0.6768, 0.7097, 0.446, 0.6875, 0.4346, 0.709, 0.4038, 0.7247, 0.414, 0.7116, 0.5151, 0.6705, 0.4869, 0.6708, 0.4591, 0.701, 0.4795, 0.05348, 0.6026, 0.1241, 0.6178, 0.1086, 0.6863, 0.04984, 0.6845, 0.06417, 0.504, 0.1584, 0.5233, 0.1375, 0.5645, 0.0607, 0.5191, 0.7113, 0.5652, 0.6448, 0.5193, 0.6624, 0.5079, 0.7147, 0.5468, 0.6982, 0.6168, 0.6062, 0.5493, 0.6272, 0.5307, 0.708, 0.5837, 0.3914, 0.09446, 0.2864, 0.06714, 0.3277, 0.02782, 0.4583, 0.0305, 0.33, 0.1525, 0.217, 0.1218, 0.2864, 0.06714, 0.3914, 0.09446, 0.301, 0.1851, 0.1862, 0.1662, 0.217, 0.1218, 0.33, 0.1525, 0.2847, 0.2264, 0.1691, 0.2094, 0.1862, 0.1662, 0.301, 0.1851, 0.2561, 0.323, 0.1494, 0.3146, 0.1541, 0.2518, 0.2704, 0.2626, 0.2578, 0.388, 0.1587, 0.3795, 0.1494, 0.3146, 0.2561, 0.323, 0.2531, 0.483, 0.1592, 0.4656, 0.1587, 0.3795, 0.2578, 0.388, 0.2531, 0.483, 0.2344, 0.5442, 0.1584, 0.5233, 0.1592, 0.4656, 0.6892, 0.3927, 0.7162, 0.3948, 0.7122, 0.3997, 0.691, 0.3946, 0.701, 0.4795, 0.6708, 0.4591, 0.6875, 0.4346, 0.7097, 0.446, 0.7346, 0.4122, 0.7213, 0.455, 0.7097, 0.446, 0.7247, 0.414, 0.636, 0.4348, 0.6585, 0.4171, 0.664, 0.4221, 0.6422, 0.4404, 0.6708, 0.4591, 0.6422, 0.4404, 0.664, 0.4221, 0.6875, 0.4346, 0.7375, 0.4116, 0.7283, 0.4553, 0.7213, 0.455, 0.7346, 0.4122, 0.6308, 0.43, 0.659, 0.412, 0.6585, 0.4171, 0.636, 0.4348, 0.7147, 0.5468, 0.6624, 0.5079, 0.6705, 0.4869, 0.7116, 0.5151, 0.58, 0.4517, 0.6089, 0.4435, 0.6161, 0.4501, 0.589, 0.4595, 0.7172, 0.4917, 0.7273, 0.5271, 0.7221, 0.5251, 0.7124, 0.4892, 0.7124, 0.4892, 0.7221, 0.5251, 0.7116, 0.5151, 0.701, 0.4795, 0.589, 0.4595, 0.6161, 0.4501, 0.6255, 0.4581, 0.6101, 0.4766, 0.6624, 0.5079, 0.6101, 0.4766, 0.6255, 0.4581, 0.6705, 0.4869, 0.2704, 0.2626, 0.1541, 0.2518, 0.1691, 0.2094, 0.2847, 0.2264, 0.8159, 0.6583, 0.8352, 0.6646, 0.8159, 0.6926, 0.8023, 0.6831, 0.8643, 0.6718, 0.8835, 0.6639, 0.9012, 0.6977, 0.8854, 0.7085, 0.4821, 0.6538, 0.5006, 0.6535, 0.5007, 0.6588, 0.4821, 0.6584, 0.807, 0.6183, 0.8287, 0.6171, 0.8352, 0.6646, 0.8159, 0.6583, 0.8652, 0.6138, 0.8828, 0.6118, 0.8835, 0.6639, 0.8643, 0.6718, 0.8528, 0.5452, 0.8746, 0.5504, 0.8828, 0.6118, 0.8652, 0.6138, 0.7695, 0.5192, 0.7992, 0.5025, 0.8206, 0.5597, 0.7973, 0.5706, 0.8472, 0.5069, 0.877, 0.5029, 0.8746, 0.5504, 0.8528, 0.5452, 0.7973, 0.5706, 0.8206, 0.5597, 0.8287, 0.6171, 0.807, 0.6183, 0.7378, 0.4666, 0.7772, 0.4457, 0.7992, 0.5025, 0.7695, 0.5192, 0.819, 0.3927, 0.876, 0.4102, 0.877, 0.5029, 0.8472, 0.5069, 0.3529, 0.1836, 0.337, 0.2234, 0.2847, 0.2264, 0.301, 0.1851, 0.1541, 0.2518, 0.02223, 0.2329, 0.03605, 0.1874, 0.1691, 0.2094, 0.3643, 0.1971, 0.3498, 0.2344, 0.337, 0.2234, 0.3529, 0.1836, 0.0001618, 0.2304, 0.009396, 0.1837, 0.01566, 0.1845, 0.005155, 0.2309, 0.0607, 0.5191, 0.1375, 0.5645, 0.1241, 0.6178, 0.05348, 0.6026, 0.7385, 0.07182, 0.7196, 0.06877, 0.7231, 0.01968, 0.7399, 0.01645, 0.6942, 0.07042, 0.673, 0.0554, 0.6747, 0.0001618, 0.7024, 0.01862, 0.4764, 0.7331, 0.4759, 0.7044, 0.4812, 0.7228, 0.4818, 0.7397, 0.7113, 0.164, 0.6884, 0.1667, 0.7196, 0.06877, 0.7385, 0.07182, 0.7067, 0.2443, 0.6759, 0.2238, 0.6884, 0.1667, 0.7113, 0.164, 0.6282, 0.2219, 0.5841, 0.1748, 0.6388, 0.1423, 0.6585, 0.1687, 0.6585, 0.1687, 0.6388, 0.1423, 0.673, 0.0554, 0.6942, 0.07042, 0.7139, 0.3231, 0.6458, 0.3097, 0.6759, 0.2238, 0.7067, 0.2443, 0.5731, 0.3008, 0.5298, 0.2271, 0.5841, 0.1748, 0.6282, 0.2219, 0.5386, 0.3628, 0.4759, 0.269, 0.5298, 0.2271, 0.5731, 0.3008, 0.7147, 0.3923, 0.6298, 0.3893, 0.6458, 0.3097, 0.7139, 0.3231, 0.2675, 0.6222, 0.2296, 0.6519, 0.2178, 0.6581, 0.2565, 0.6117, 0.02643, 0.6963, 0.02841, 0.5812, 0.03478, 0.5805, 0.03254, 0.6965, 0.2565, 0.6117, 0.2178, 0.6581, 0.1946, 0.6512, 0.2216, 0.6041, 0.1375, 0.5645, 0.2216, 0.6041, 0.1946, 0.6512, 0.1241, 0.6178, 0.2282, 0.6724, 0.2381, 0.6442, 0.3926, 0.7875, 0.3618, 0.7917, 0.2178, 0.6581, 0.2296, 0.6519, 0.2381, 0.6442, 0.2282, 0.6724, 0.1937, 0.6761, 0.2178, 0.6581, 0.2282, 0.6724, 0.2036, 0.7009, 0.3618, 0.7917, 0.3926, 0.7875, 0.4661, 0.9183, 0.4457, 0.9189, 0.183, 0.7222, 0.2036, 0.7009, 0.2883, 0.8438, 0.2745, 0.8693, 0.2036, 0.7009, 0.2282, 0.6724, 0.3618, 0.7917, 0.2883, 0.8438, 0.4457, 0.9189, 0.4661, 0.9183, 0.4756, 0.9836, 0.4652, 0.9783, 0.2745, 0.8693, 0.2883, 0.8438, 0.3546, 0.9379, 0.3516, 0.9511, 0.2883, 0.8438, 0.3618, 0.7917, 0.4457, 0.9189, 0.3546, 0.9379, 0.574, 0.653, 0.574, 0.6809, 0.5627, 0.6842, 0.5635, 0.6579, 0.3516, 0.9511, 0.3546, 0.9379, 0.4422, 0.9919, 0.4509, 0.9998, 0.3546, 0.9379, 0.4457, 0.9189, 0.4652, 0.9783, 0.4422, 0.9919, 0.7184, 0.6234, 0.7184, 0.6234, 0.7178, 0.6231, 0.7178, 0.6231, 0.7091, 0.6492, 0.6975, 0.6502, 0.7144, 0.6278, 0.7167, 0.6272, 0.7307, 0.6325, 0.7091, 0.6492, 0.7167, 0.6272, 0.7206, 0.625, 0.708, 0.5837, 0.7301, 0.601, 0.7209, 0.6051, 0.7058, 0.6106, 0.7182, 0.6236, 0.718, 0.624, 0.718, 0.624, 0.7181, 0.6236, 0.7153, 0.6234, 0.6982, 0.6168, 0.7086, 0.6176, 0.7153, 0.6212, 0.7206, 0.625, 0.7167, 0.6272, 0.718, 0.624, 0.7182, 0.6236, 0.7167, 0.6272, 0.7144, 0.6278, 0.718, 0.624, 0.718, 0.624, 0.7216, 0.6198, 0.7206, 0.625, 0.7182, 0.6236, 0.7184, 0.6234, 0.7144, 0.6278, 0.7153, 0.6234, 0.7181, 0.6236, 0.718, 0.624, 0.7184, 0.6234, 0.7182, 0.6236, 0.7181, 0.6236, 0.7184, 0.6234, 0.7301, 0.601, 0.7307, 0.6325, 0.7206, 0.625, 0.7216, 0.6198, 0.6975, 0.6502, 0.5751, 0.579, 0.6062, 0.5493, 0.6982, 0.6168, 0.6975, 0.6502, 0.6982, 0.6168, 0.7153, 0.6234, 0.7144, 0.6278, 0.4759, 0.49, 0.525, 0.4844, 0.5292, 0.5033, 0.4777, 0.5032, 0.5751, 0.579, 0.4777, 0.5032, 0.5292, 0.5033, 0.6062, 0.5493, 0.7362, 0.6022, 0.7375, 0.6368, 0.7307, 0.6325, 0.7301, 0.601, 0.4767, 0.4828, 0.5121, 0.4724, 0.525, 0.4844, 0.4759, 0.49, 0.7086, 0.6176, 0.7058, 0.6106, 0.7158, 0.6193, 0.7153, 0.6212, 0.7158, 0.6193, 0.7189, 0.6188, 0.7178, 0.6231, 0.7178, 0.6231, 0.7058, 0.6106, 0.7209, 0.6051, 0.7189, 0.6188, 0.7158, 0.6193, 0.7153, 0.6212, 0.7158, 0.6193, 0.7178, 0.6231, 0.7175, 0.6232, 0.7181, 0.6236, 0.7153, 0.6234, 0.7153, 0.6212, 0.7175, 0.6232, 0.7301, 0.601, 0.7216, 0.6198, 0.7189, 0.6188, 0.7209, 0.6051, 0.7184, 0.6234, 0.7181, 0.6236, 0.7175, 0.6232, 0.7178, 0.6231, 0.7216, 0.6198, 0.7184, 0.6234, 0.7178, 0.6231, 0.7189, 0.6188, 0.708, 0.5837, 0.6272, 0.5307, 0.6448, 0.5193, 0.7113, 0.5652, 0.7267, 0.5614, 0.7284, 0.5812, 0.7113, 0.5652, 0.7147, 0.5468, 0.5522, 0.4773, 0.5706, 0.4684, 0.5898, 0.4839, 0.5695, 0.4912, 0.6272, 0.5307, 0.5695, 0.4912, 0.5898, 0.4839, 0.6448, 0.5193, 0.7325, 0.5516, 0.7344, 0.5769, 0.7284, 0.5812, 0.7267, 0.5614, 0.5412, 0.4631, 0.5606, 0.4574, 0.5706, 0.4684, 0.5522, 0.4773])
me_plane_001.materials.append(mat_material_002)
me_plane_001.materials.append(mat_material_001)
me_plane_001.materials.append(mat_material_003)
me_plane_001.use_remesh_fix_poles = True
me_plane_001.use_remesh_preserve_attributes = False
me_plane_001.use_mirror_vertex_groups = False
me_plane_001.update()
me_cylinder_005 = bpy.data.meshes.new('Cylinder.005')
me_cylinder_005.from_pydata([(0.0, 1.0, -1.0), (0.0, 1.0, 1.0), (0.1951, 0.9808, -1.0), (0.1951, 0.9808, 1.0), (0.3827, 0.9239, -1.0), (0.3827, 0.9239, 1.0), (0.5556, 0.8315, -1.0), (0.5556, 0.8315, 1.0), (0.7071, 0.7071, -1.0), (0.7071, 0.7071, 1.0), (0.8315, 0.5556, -1.0), (0.8315, 0.5556, 1.0), (0.9239, 0.3827, -1.0), (0.9239, 0.3827, 1.0), (0.9808, 0.1951, -1.0), (0.9808, 0.1951, 1.0), (1.0, 7.55e-08, -1.0), (1.0, 7.55e-08, 1.0), (0.9808, -0.1951, -1.0), (0.9808, -0.1951, 1.0), (0.9239, -0.3827, -1.0), (0.9239, -0.3827, 1.0), (0.8315, -0.5556, -1.0), (0.8315, -0.5556, 1.0), (0.7071, -0.7071, -1.0), (0.7071, -0.7071, 1.0), (0.5556, -0.8315, -1.0), (0.5556, -0.8315, 1.0), (0.3827, -0.9239, -1.0), (0.3827, -0.9239, 1.0), (0.1951, -0.9808, -1.0), (0.1951, -0.9808, 1.0), (-3.258e-07, -1.0, -1.0), (-3.258e-07, -1.0, 1.0), (-0.1951, -0.9808, -1.0), (-0.1951, -0.9808, 1.0), (-0.3827, -0.9239, -1.0), (-0.3827, -0.9239, 1.0), (-0.5556, -0.8315, -1.0), (-0.5556, -0.8315, 1.0), (-0.7071, -0.7071, -1.0), (-0.7071, -0.7071, 1.0), (-0.8315, -0.5556, -1.0), (-0.8315, -0.5556, 1.0), (-0.9239, -0.3827, -1.0), (-0.9239, -0.3827, 1.0), (-0.9808, -0.1951, -1.0), (-0.9808, -0.1951, 1.0), (-1.0, 9.656e-07, -1.0), (-1.0, 9.656e-07, 1.0), (-0.9808, 0.1951, -1.0), (-0.9808, 0.1951, 1.0), (-0.9239, 0.3827, -1.0), (-0.9239, 0.3827, 1.0), (-0.8315, 0.5556, -1.0), (-0.8315, 0.5556, 1.0), (-0.7071, 0.7071, -1.0), (-0.7071, 0.7071, 1.0), (-0.5556, 0.8315, -1.0), (-0.5556, 0.8315, 1.0), (-0.3827, 0.9239, -1.0), (-0.3827, 0.9239, 1.0), (-0.1951, 0.9808, -1.0), (-0.1951, 0.9808, 1.0)], [], [(0, 1, 3, 2), (2, 3, 5, 4), (4, 5, 7, 6), (6, 7, 9, 8), (8, 9, 11, 10), (10, 11, 13, 12), (12, 13, 15, 14), (14, 15, 17, 16), (16, 17, 19, 18), (18, 19, 21, 20), (20, 21, 23, 22), (22, 23, 25, 24), (24, 25, 27, 26), (26, 27, 29, 28), (28, 29, 31, 30), (30, 31, 33, 32), (32, 33, 35, 34), (34, 35, 37, 36), (36, 37, 39, 38), (38, 39, 41, 40), (40, 41, 43, 42), (42, 43, 45, 44), (44, 45, 47, 46), (46, 47, 49, 48), (48, 49, 51, 50), (50, 51, 53, 52), (52, 53, 55, 54), (54, 55, 57, 56), (56, 57, 59, 58), (58, 59, 61, 60), (3, 1, 63, 61, 59, 57, 55, 53, 51, 49, 47, 45, 43, 41, 39, 37, 35, 33, 31, 29, 27, 25, 23, 21, 19, 17, 15, 13, 11, 9, 7, 5), (60, 61, 63, 62), (62, 63, 1, 0), (0, 2, 4, 6, 8, 10, 12, 14, 16, 18, 20, 22, 24, 26, 28, 30, 32, 34, 36, 38, 40, 42, 44, 46, 48, 50, 52, 54, 56, 58, 60, 62)])
_uv = me_cylinder_005.uv_layers.new(name='UVMap')
_uv.uv.foreach_set('vector', [1.0, 0.5, 1.0, 1.0, 0.9688, 1.0, 0.9688, 0.5, 0.9688, 0.5, 0.9688, 1.0, 0.9375, 1.0, 0.9375, 0.5, 0.9375, 0.5, 0.9375, 1.0, 0.9062, 1.0, 0.9062, 0.5, 0.9062, 0.5, 0.9062, 1.0, 0.875, 1.0, 0.875, 0.5, 0.875, 0.5, 0.875, 1.0, 0.8438, 1.0, 0.8438, 0.5, 0.8438, 0.5, 0.8438, 1.0, 0.8125, 1.0, 0.8125, 0.5, 0.8125, 0.5, 0.8125, 1.0, 0.7812, 1.0, 0.7812, 0.5, 0.7812, 0.5, 0.7812, 1.0, 0.75, 1.0, 0.75, 0.5, 0.75, 0.5, 0.75, 1.0, 0.7188, 1.0, 0.7188, 0.5, 0.7188, 0.5, 0.7188, 1.0, 0.6875, 1.0, 0.6875, 0.5, 0.6875, 0.5, 0.6875, 1.0, 0.6562, 1.0, 0.6562, 0.5, 0.6562, 0.5, 0.6562, 1.0, 0.625, 1.0, 0.625, 0.5, 0.625, 0.5, 0.625, 1.0, 0.5938, 1.0, 0.5938, 0.5, 0.5938, 0.5, 0.5938, 1.0, 0.5625, 1.0, 0.5625, 0.5, 0.5625, 0.5, 0.5625, 1.0, 0.5312, 1.0, 0.5312, 0.5, 0.5312, 0.5, 0.5312, 1.0, 0.5, 1.0, 0.5, 0.5, 0.5, 0.5, 0.5, 1.0, 0.4688, 1.0, 0.4688, 0.5, 0.4688, 0.5, 0.4688, 1.0, 0.4375, 1.0, 0.4375, 0.5, 0.4375, 0.5, 0.4375, 1.0, 0.4062, 1.0, 0.4062, 0.5, 0.4062, 0.5, 0.4062, 1.0, 0.375, 1.0, 0.375, 0.5, 0.375, 0.5, 0.375, 1.0, 0.3438, 1.0, 0.3438, 0.5, 0.3438, 0.5, 0.3438, 1.0, 0.3125, 1.0, 0.3125, 0.5, 0.3125, 0.5, 0.3125, 1.0, 0.2812, 1.0, 0.2812, 0.5, 0.2812, 0.5, 0.2812, 1.0, 0.25, 1.0, 0.25, 0.5, 0.25, 0.5, 0.25, 1.0, 0.2188, 1.0, 0.2188, 0.5, 0.2188, 0.5, 0.2188, 1.0, 0.1875, 1.0, 0.1875, 0.5, 0.1875, 0.5, 0.1875, 1.0, 0.1562, 1.0, 0.1562, 0.5, 0.1562, 0.5, 0.1562, 1.0, 0.125, 1.0, 0.125, 0.5, 0.125, 0.5, 0.125, 1.0, 0.09375, 1.0, 0.09375, 0.5, 0.09375, 0.5, 0.09375, 1.0, 0.0625, 1.0, 0.0625, 0.5, 0.2968, 0.4854, 0.25, 0.49, 0.2032, 0.4854, 0.1582, 0.4717, 0.1167, 0.4496, 0.08029, 0.4197, 0.05045, 0.3833, 0.02827, 0.3418, 0.01461, 0.2968, 0.01, 0.25, 0.01461, 0.2032, 0.02827, 0.1582, 0.05045, 0.1167, 0.08029, 0.08029, 0.1167, 0.05045, 0.1582, 0.02827, 0.2032, 0.01461, 0.25, 0.01, 0.2968, 0.01461, 0.3418, 0.02827, 0.3833, 0.05045, 0.4197, 0.08029, 0.4496, 0.1167, 0.4717, 0.1582, 0.4854, 0.2032, 0.49, 0.25, 0.4854, 0.2968, 0.4717, 0.3418, 0.4496, 0.3833, 0.4197, 0.4197, 0.3833, 0.4496, 0.3418, 0.4717, 0.0625, 0.5, 0.0625, 1.0, 0.03125, 1.0, 0.03125, 0.5, 0.03125, 0.5, 0.03125, 1.0, 0.0, 1.0, 0.0, 0.5, 0.75, 0.49, 0.7968, 0.4854, 0.8418, 0.4717, 0.8833, 0.4496, 0.9197, 0.4197, 0.9496, 0.3833, 0.9717, 0.3418, 0.9854, 0.2968, 0.99, 0.25, 0.9854, 0.2032, 0.9717, 0.1582, 0.9496, 0.1167, 0.9197, 0.08029, 0.8833, 0.05045, 0.8418, 0.02827, 0.7968, 0.01461, 0.75, 0.01, 0.7032, 0.01461, 0.6582, 0.02827, 0.6167, 0.05045, 0.5803, 0.08029, 0.5504, 0.1167, 0.5283, 0.1582, 0.5146, 0.2032, 0.51, 0.25, 0.5146, 0.2968, 0.5283, 0.3418, 0.5504, 0.3833, 0.5803, 0.4197, 0.6167, 0.4496, 0.6582, 0.4717, 0.7032, 0.4854])
me_cylinder_005.materials.append(mat_material_008)
me_cylinder_005.use_remesh_fix_poles = True
me_cylinder_005.use_remesh_preserve_attributes = False
me_cylinder_005.use_mirror_vertex_groups = False
me_cylinder_005.update()
me_cylinder_006 = bpy.data.meshes.new('Cylinder.006')
me_cylinder_006.from_pydata([(0.0, 1.0, -1.0), (0.0, 1.0, 1.0), (0.1951, 0.9808, -1.0), (0.1951, 0.9808, 1.0), (0.3827, 0.9239, -1.0), (0.3827, 0.9239, 1.0), (0.5556, 0.8315, -1.0), (0.5556, 0.8315, 1.0), (0.7071, 0.7071, -1.0), (0.7071, 0.7071, 1.0), (0.8315, 0.5556, -1.0), (0.8315, 0.5556, 1.0), (0.9239, 0.3827, -1.0), (0.9239, 0.3827, 1.0), (0.9808, 0.1951, -1.0), (0.9808, 0.1951, 1.0), (1.0, 7.55e-08, -1.0), (1.0, 7.55e-08, 1.0), (0.9808, -0.1951, -1.0), (0.9808, -0.1951, 1.0), (0.9239, -0.3827, -1.0), (0.9239, -0.3827, 1.0), (0.8315, -0.5556, -1.0), (0.8315, -0.5556, 1.0), (0.7071, -0.7071, -1.0), (0.7071, -0.7071, 1.0), (0.5556, -0.8315, -1.0), (0.5556, -0.8315, 1.0), (0.3827, -0.9239, -1.0), (0.3827, -0.9239, 1.0), (0.1951, -0.9808, -1.0), (0.1951, -0.9808, 1.0), (-3.258e-07, -1.0, -1.0), (-3.258e-07, -1.0, 1.0), (-0.1951, -0.9808, -1.0), (-0.1951, -0.9808, 1.0), (-0.3827, -0.9239, -1.0), (-0.3827, -0.9239, 1.0), (-0.5556, -0.8315, -1.0), (-0.5556, -0.8315, 1.0), (-0.7071, -0.7071, -1.0), (-0.7071, -0.7071, 1.0), (-0.8315, -0.5556, -1.0), (-0.8315, -0.5556, 1.0), (-0.9239, -0.3827, -1.0), (-0.9239, -0.3827, 1.0), (-0.9808, -0.1951, -1.0), (-0.9808, -0.1951, 1.0), (-1.0, 9.656e-07, -1.0), (-1.0, 9.656e-07, 1.0), (-0.9808, 0.1951, -1.0), (-0.9808, 0.1951, 1.0), (-0.9239, 0.3827, -1.0), (-0.9239, 0.3827, 1.0), (-0.8315, 0.5556, -1.0), (-0.8315, 0.5556, 1.0), (-0.7071, 0.7071, -1.0), (-0.7071, 0.7071, 1.0), (-0.5556, 0.8315, -1.0), (-0.5556, 0.8315, 1.0), (-0.3827, 0.9239, -1.0), (-0.3827, 0.9239, 1.0), (-0.1951, 0.9808, -1.0), (-0.1951, 0.9808, 1.0)], [], [(0, 1, 3, 2), (2, 3, 5, 4), (4, 5, 7, 6), (6, 7, 9, 8), (8, 9, 11, 10), (10, 11, 13, 12), (12, 13, 15, 14), (14, 15, 17, 16), (16, 17, 19, 18), (18, 19, 21, 20), (20, 21, 23, 22), (22, 23, 25, 24), (24, 25, 27, 26), (26, 27, 29, 28), (28, 29, 31, 30), (30, 31, 33, 32), (32, 33, 35, 34), (34, 35, 37, 36), (36, 37, 39, 38), (38, 39, 41, 40), (40, 41, 43, 42), (42, 43, 45, 44), (44, 45, 47, 46), (46, 47, 49, 48), (48, 49, 51, 50), (50, 51, 53, 52), (52, 53, 55, 54), (54, 55, 57, 56), (56, 57, 59, 58), (58, 59, 61, 60), (3, 1, 63, 61, 59, 57, 55, 53, 51, 49, 47, 45, 43, 41, 39, 37, 35, 33, 31, 29, 27, 25, 23, 21, 19, 17, 15, 13, 11, 9, 7, 5), (60, 61, 63, 62), (62, 63, 1, 0), (0, 2, 4, 6, 8, 10, 12, 14, 16, 18, 20, 22, 24, 26, 28, 30, 32, 34, 36, 38, 40, 42, 44, 46, 48, 50, 52, 54, 56, 58, 60, 62)])
_uv = me_cylinder_006.uv_layers.new(name='UVMap')
_uv.uv.foreach_set('vector', [1.0, 0.5, 1.0, 1.0, 0.9688, 1.0, 0.9688, 0.5, 0.9688, 0.5, 0.9688, 1.0, 0.9375, 1.0, 0.9375, 0.5, 0.9375, 0.5, 0.9375, 1.0, 0.9062, 1.0, 0.9062, 0.5, 0.9062, 0.5, 0.9062, 1.0, 0.875, 1.0, 0.875, 0.5, 0.875, 0.5, 0.875, 1.0, 0.8438, 1.0, 0.8438, 0.5, 0.8438, 0.5, 0.8438, 1.0, 0.8125, 1.0, 0.8125, 0.5, 0.8125, 0.5, 0.8125, 1.0, 0.7812, 1.0, 0.7812, 0.5, 0.7812, 0.5, 0.7812, 1.0, 0.75, 1.0, 0.75, 0.5, 0.75, 0.5, 0.75, 1.0, 0.7188, 1.0, 0.7188, 0.5, 0.7188, 0.5, 0.7188, 1.0, 0.6875, 1.0, 0.6875, 0.5, 0.6875, 0.5, 0.6875, 1.0, 0.6562, 1.0, 0.6562, 0.5, 0.6562, 0.5, 0.6562, 1.0, 0.625, 1.0, 0.625, 0.5, 0.625, 0.5, 0.625, 1.0, 0.5938, 1.0, 0.5938, 0.5, 0.5938, 0.5, 0.5938, 1.0, 0.5625, 1.0, 0.5625, 0.5, 0.5625, 0.5, 0.5625, 1.0, 0.5312, 1.0, 0.5312, 0.5, 0.5312, 0.5, 0.5312, 1.0, 0.5, 1.0, 0.5, 0.5, 0.5, 0.5, 0.5, 1.0, 0.4688, 1.0, 0.4688, 0.5, 0.4688, 0.5, 0.4688, 1.0, 0.4375, 1.0, 0.4375, 0.5, 0.4375, 0.5, 0.4375, 1.0, 0.4062, 1.0, 0.4062, 0.5, 0.4062, 0.5, 0.4062, 1.0, 0.375, 1.0, 0.375, 0.5, 0.375, 0.5, 0.375, 1.0, 0.3438, 1.0, 0.3438, 0.5, 0.3438, 0.5, 0.3438, 1.0, 0.3125, 1.0, 0.3125, 0.5, 0.3125, 0.5, 0.3125, 1.0, 0.2812, 1.0, 0.2812, 0.5, 0.2812, 0.5, 0.2812, 1.0, 0.25, 1.0, 0.25, 0.5, 0.25, 0.5, 0.25, 1.0, 0.2188, 1.0, 0.2188, 0.5, 0.2188, 0.5, 0.2188, 1.0, 0.1875, 1.0, 0.1875, 0.5, 0.1875, 0.5, 0.1875, 1.0, 0.1562, 1.0, 0.1562, 0.5, 0.1562, 0.5, 0.1562, 1.0, 0.125, 1.0, 0.125, 0.5, 0.125, 0.5, 0.125, 1.0, 0.09375, 1.0, 0.09375, 0.5, 0.09375, 0.5, 0.09375, 1.0, 0.0625, 1.0, 0.0625, 0.5, 0.2968, 0.4854, 0.25, 0.49, 0.2032, 0.4854, 0.1582, 0.4717, 0.1167, 0.4496, 0.08029, 0.4197, 0.05045, 0.3833, 0.02827, 0.3418, 0.01461, 0.2968, 0.01, 0.25, 0.01461, 0.2032, 0.02827, 0.1582, 0.05045, 0.1167, 0.08029, 0.08029, 0.1167, 0.05045, 0.1582, 0.02827, 0.2032, 0.01461, 0.25, 0.01, 0.2968, 0.01461, 0.3418, 0.02827, 0.3833, 0.05045, 0.4197, 0.08029, 0.4496, 0.1167, 0.4717, 0.1582, 0.4854, 0.2032, 0.49, 0.25, 0.4854, 0.2968, 0.4717, 0.3418, 0.4496, 0.3833, 0.4197, 0.4197, 0.3833, 0.4496, 0.3418, 0.4717, 0.0625, 0.5, 0.0625, 1.0, 0.03125, 1.0, 0.03125, 0.5, 0.03125, 0.5, 0.03125, 1.0, 0.0, 1.0, 0.0, 0.5, 0.75, 0.49, 0.7968, 0.4854, 0.8418, 0.4717, 0.8833, 0.4496, 0.9197, 0.4197, 0.9496, 0.3833, 0.9717, 0.3418, 0.9854, 0.2968, 0.99, 0.25, 0.9854, 0.2032, 0.9717, 0.1582, 0.9496, 0.1167, 0.9197, 0.08029, 0.8833, 0.05045, 0.8418, 0.02827, 0.7968, 0.01461, 0.75, 0.01, 0.7032, 0.01461, 0.6582, 0.02827, 0.6167, 0.05045, 0.5803, 0.08029, 0.5504, 0.1167, 0.5283, 0.1582, 0.5146, 0.2032, 0.51, 0.25, 0.5146, 0.2968, 0.5283, 0.3418, 0.5504, 0.3833, 0.5803, 0.4197, 0.6167, 0.4496, 0.6582, 0.4717, 0.7032, 0.4854])
me_cylinder_006.materials.append(mat_material)
me_cylinder_006.use_remesh_fix_poles = True
me_cylinder_006.use_remesh_preserve_attributes = False
me_cylinder_006.use_mirror_vertex_groups = False
me_cylinder_006.update()
arm_metarig = bpy.data.armatures.new('metarig')  # bones are not reproduced

# ---- objects
ob_light = bpy.data.objects.new('Light', light_light)
ob_camera = bpy.data.objects.new('Camera', cam_camera)
ob_metarig = bpy.data.objects.new('metarig', arm_metarig)
ob_plane = bpy.data.objects.new('Plane', me_plane_001)
ob_cylinder = bpy.data.objects.new('Cylinder', me_cylinder_005)
ob_cylinder_004 = bpy.data.objects.new('Cylinder.004', me_cylinder_006)

# ---- transforms, parenting, visibility, modifiers, constraints
ob_light.location = (1.573, 1.005, 5.904)
ob_light.rotation_euler = (0.6503, 0.05522, 1.866)
ob_light.lock_rotations_4d = False
ob_light.empty_display_type = 'ARROWS'
ob_light.color = (0.0, 0.0, 0.0, 0.0)
ob_light.lineart.crease_threshold = 0.0
ob_camera.location = (7.359, -6.926, 4.958)
ob_camera.rotation_euler = (1.109, 0.0, 0.8149)
ob_camera.lock_rotations_4d = False
ob_camera.empty_display_type = 'ARROWS'
ob_camera.color = (0.0, 0.0, 0.0, 0.0)
ob_camera.display_type = 'WIRE'
ob_camera.lineart.crease_threshold = 0.0
ob_metarig.location = (-1.123, 1.863e-08, -0.009166)
ob_metarig.rotation_euler = (0.0, 0.0, 1.571)
ob_metarig.scale = (3.186, 3.186, 3.186)
ob_metarig.lineart.crease_threshold = 0.0
ob_plane.parent = ob_metarig
ob_plane.matrix_parent_inverse = Matrix(((-1.372e-08, 0.3139, 0.0, 2.933e-09), (-0.3139, -1.372e-08, -0.0, 0.2009), (0.0, -0.0, 0.3139, 0.9529), (-0.0, 0.0, -0.0, 1.0)))
ob_plane.location = (0.2945, -0.006059, -0.511)
ob_plane.rotation_euler = (-1.571, 0.0, 3.142)
ob_plane.scale = (0.2296, 0.2296, 2.318)
ob_plane.lineart.crease_threshold = 0.0
_vg = ob_plane.vertex_groups.new(name='spine.004')
for _i, _w in zip([1, 22, 52, 54, 60, 152, 188, 190, 204], [0.06106, 0.458, 0.07639, 0.101, 0.09721, 0.02738, 0.06024, 0.2948, 0.01439]): _vg.add([_i], _w, 'REPLACE')
_vg = ob_plane.vertex_groups.new(name='spine.003')
for _i, _w in zip([1, 22, 24, 52, 54, 60, 69, 138, 152, 156, 188, 190, 193, 204, 205, 206, 207, 208], [0.01103, 0.2276, 0.7143, 0.06188, 0.1942, 0.1292, 0.7645, 0.2118, 0.05955, 0.1405, 0.7622, 0.1804, 0.871, 0.01586, 0.1462, 0.1027, 0.1109, 0.1003]): _vg.add([_i], _w, 'REPLACE')
_vg = ob_plane.vertex_groups.new(name='spine.002')
for _i, _w in zip([22, 24, 54, 69, 138, 188, 193, 205, 206, 207, 208, 209, 210, 211, 212], [0.02157, 0.1408, 0.0133, 0.1115, 0.03105, 0.1303, 0.06423, 0.8085, 0.8038, 0.8061, 0.8194, 0.05281, 0.05006, 0.06572, 0.0705]): _vg.add([_i], _w, 'REPLACE')
_vg = ob_plane.vertex_groups.new(name='spine.001')
for _i, _w in zip([206, 207, 208, 209, 210, 211, 212, 213, 215, 216], [0.07296, 0.06406, 0.06445, 0.8015, 0.9289, 0.8753, 0.8424, 0.06337, 0.05921, 0.06663]): _vg.add([_i], _w, 'REPLACE')
_vg = ob_plane.vertex_groups.new(name='spine')
for _i, _w in zip([209, 211, 212, 213, 214, 215, 216, 217, 218, 219, 220], [0.1367, 0.048, 0.07721, 0.932, 1.058, 0.9364, 0.9274, 0.986, 0.998, 1.001, 0.98]): _vg.add([_i], _w, 'REPLACE')
_vg = ob_plane.vertex_groups.new(name='spine.005')
for _i, _w in zip([0, 1, 4, 22, 30, 31, 34, 61, 62, 63, 140, 141], [0.1429, 0.4957, 0.02317, 0.07479, 0.4395, 0.05842, 0.06451, 0.02197, 0.1343, 0.02326, 0.07126, 0.001714]): _vg.add([_i], _w, 'REPLACE')
_vg = ob_plane.vertex_groups.new(name='spine.006')
for _i, _w in zip([0, 1, 2, 3, 4, 5, 6, 7, 8, 23, 30, 32, 33, 34, 35, 36, 37, 38, 62, 63, 64, 72, 73, 74, 80, 89, 140, 141, 142, 143, 144, 172], [0.6121, 0.1377, 0.1526, 0.06318, 0.7156, 0.09634, 0.1965, 0.04966, 0.06016, 0.02804, 0.1334, 0.09398, 0.02015, 0.6132, 0.1147, 0.1717, 0.05436, 0.05194, 0.2006, 0.6757, 0.03484, 0.04744, 0.09478, 0.1607, 0.03024, 0.1516, 0.1305, 0.01453, 0.3756, 0.1404, 0.04262, 0.002028]): _vg.add([_i], _w, 'REPLACE')
_vg = ob_plane.vertex_groups.new(name='spine.007')
for _i, _w in zip([0, 4, 6, 8, 10, 34, 36, 38, 63, 74, 80, 142, 143, 144, 172, 174, 175], [0.0181, 0.1392, 0.5668, 0.1795, 0.007695, 0.1322, 0.5025, 0.1496, 0.1285, 0.5597, 0.1331, 0.0511, 0.07516, 0.02099, 0.07852, 0.06085, 0.0383]): _vg.add([_i], _w, 'REPLACE')
_vg = ob_plane.vertex_groups.new(name='spine.008')
for _i, _w in zip([4, 6, 8, 10, 12, 34, 36, 38, 40, 63, 74, 80, 88, 143, 144, 172, 174, 175, 187], [0.02181, 0.1454, 0.5472, 0.1754, 0.06668, 0.02095, 0.1341, 0.522, 0.07966, 0.01769, 0.1478, 0.5054, 0.01864, 0.01284, 0.0297, 0.4801, 0.4459, 0.2206, 0.02843]): _vg.add([_i], _w, 'REPLACE')
_vg = ob_plane.vertex_groups.new(name='spine.009')
for _i, _w in zip([10, 12, 14, 15, 17, 19, 70, 71, 75, 172, 228, 233, 248], [0.07739, 0.2772, 0.07118, 0.01959, 0.142, 0.01884, 0.03309, 0.01243, 0.02651, 0.01704, 0.07759, 0.001252, 0.009422]): _vg.add([_i], _w, 'REPLACE')
_vg = ob_plane.vertex_groups.new(name='spine.010')
for _i, _w in zip([12, 14, 16, 42, 44, 46, 70, 71, 76, 148], [0.07519, 0.1952, 0.03252, 0.005571, 0.3575, 0.01607, 0.1188, 0.4013, 0.04691, 0.003054]): _vg.add([_i], _w, 'REPLACE')
_vg = ob_plane.vertex_groups.new(name='spine.011')
for _i, _w in zip([10, 12, 14, 16, 18, 42, 44, 46, 70, 71, 76, 86, 229, 232, 240, 249, 252], [0.01049, 0.1045, 0.3696, 0.1158, 0.5036, 0.007634, 0.3152, 0.01143, 0.06623, 0.2107, 0.06379, 0.07474, 0.3013, 0.08108, 0.04204, 0.2518, 0.03737]): _vg.add([_i], _w, 'REPLACE')
_vg = ob_plane.vertex_groups.new(name='face')
_vg = ob_plane.vertex_groups.new(name='nose')
for _i, _w in zip([26, 28, 82, 84, 158, 160, 161, 165], [0.9795, 0.05546, 0.1113, 0.04084, 0.9791, 0.07358, 0.9021, 0.1049]): _vg.add([_i], _w, 'REPLACE')
_vg = ob_plane.vertex_groups.new(name='nose.001')
_vg = ob_plane.vertex_groups.new(name='nose.002')
for _i, _w in zip([28, 58, 84, 139, 154, 155], [0.8465, 0.2459, 0.7917, 0.08061, 0.07039, 0.073]): _vg.add([_i], _w, 'REPLACE')
_vg = ob_plane.vertex_groups.new(name='nose.003')
for _i, _w in zip([28, 29, 139, 154, 155], [0.01076, 0.01297, 0.6518, 0.02372, 0.1393]): _vg.add([_i], _w, 'REPLACE')
_vg = ob_plane.vertex_groups.new(name='nose.004')
for _i, _w in zip([58, 59, 85, 139, 154, 155], [0.05103, 0.04266, 0.01932, 0.1134, 0.1182, 0.4639]): _vg.add([_i], _w, 'REPLACE')
_vg = ob_plane.vertex_groups.new(name='lip.T.L')
for _i, _w in zip([29, 59, 85, 139, 154, 155], [0.4346, 0.133, 0.3963, 0.03801, 0.02078, 0.05639]): _vg.add([_i], _w, 'REPLACE')
_vg = ob_plane.vertex_groups.new(name='lip.T.L.001')
_vg = ob_plane.vertex_groups.new(name='lip.B.L')
_vg = ob_plane.vertex_groups.new(name='lip.B.L.001')
_vg = ob_plane.vertex_groups.new(name='jaw')
for _i, _w in zip([15, 17, 19, 21, 47, 49, 66, 75, 79, 83, 164, 228, 230, 233, 248, 250, 253], [0.03067, 0.1645, 0.4128, 0.4094, 0.01235, 0.04371, 0.004668, 0.06107, 0.03428, 0.08632, 0.09399, 0.3049, 0.03571, 0.08835, 0.4111, 0.02185, 0.0603]): _vg.add([_i], _w, 'REPLACE')
_vg = ob_plane.vertex_groups.new(name='chin')
for _i, _w in zip([17, 19, 21, 27, 78, 79, 83, 164, 169, 228, 248, 253], [0.007506, 0.09871, 0.2648, 0.8608, 0.07256, 0.01496, 0.001374, 0.7177, 0.06783, 0.0525, 0.1818, 0.008166]): _vg.add([_i], _w, 'REPLACE')
_vg = ob_plane.vertex_groups.new(name='chin.001')
for _i, _w in zip([27, 29, 157, 162], [0.01804, 0.03844, 0.9248, 0.07459]): _vg.add([_i], _w, 'REPLACE')
_vg = ob_plane.vertex_groups.new(name='ear.L')
_vg = ob_plane.vertex_groups.new(name='ear.L.001')
_vg = ob_plane.vertex_groups.new(name='ear.L.002')
_vg = ob_plane.vertex_groups.new(name='ear.L.003')
_vg = ob_plane.vertex_groups.new(name='ear.L.004')
_vg = ob_plane.vertex_groups.new(name='ear.R')
for _i, _w in zip([14, 16, 44, 46, 48, 71, 76, 86, 221, 223, 224, 225, 226, 227, 229, 231, 235, 236, 237, 238, 239, 240, 241, 242, 243, 244, 245, 246, 247, 251, 252], [0.00866, 0.05964, 0.06967, 0.7124, 0.1106, 0.03111, 0.07893, 0.05924, 0.01218, 0.3162, 0.08446, 0.02326, 0.01922, 0.09096, 0.005904, 0.6709, 0.01061, 0.008438, 0.06659, 0.04419, 0.1221, 0.1288, 0.6486, 0.5761, 0.1814, 0.1945, 0.4312, 0.149, 0.15, 0.05529, 0.02962]): _vg.add([_i], _w, 'REPLACE')
_vg = ob_plane.vertex_groups.new(name='ear.R.001')
for _i, _w in zip([16, 18, 76, 86, 222, 223, 224, 225, 226, 227, 229, 232, 235, 236, 237, 238, 240, 241, 242, 243, 244, 246, 247, 249, 252], [0.08623, 0.01093, 0.1059, 0.03075, 0.8507, 0.4231, 0.5452, 0.6607, 0.5319, 0.4757, 0.09983, 0.1667, 0.03381, 0.911, 0.6078, 0.4564, 0.04926, 0.05399, 0.1879, 0.4476, 0.4322, 0.004949, 0.4767, 0.005467, 0.01537]): _vg.add([_i], _w, 'REPLACE')
_vg = ob_plane.vertex_groups.new(name='ear.R.002')
for _i, _w in zip([224, 225, 226, 227, 237, 238, 243, 244, 247], [0.2711, 0.1986, 0.3509, 0.3392, 0.2033, 0.4229, 0.1994, 0.2163, 0.1764]): _vg.add([_i], _w, 'REPLACE')
_vg = ob_plane.vertex_groups.new(name='ear.R.003')
for _i, _w in zip([221, 224, 225, 226, 227, 231, 235, 237, 238, 239, 241, 242, 243, 244, 245, 246, 247], [0.06762, 0.06559, 0.04809, 0.02917, 0.05402, 0.02974, 0.6675, 0.09442, 0.04028, 0.01636, 0.1607, 0.02549, 0.1182, 0.1003, 0.1756, 0.6818, 0.1466]): _vg.add([_i], _w, 'REPLACE')
_vg = ob_plane.vertex_groups.new(name='ear.R.004')
for _i, _w in zip([16, 46, 76, 221, 222, 225, 226, 231, 235, 245, 246], [0.01061, 0.1204, 0.03139, 0.8669, 0.0449, 0.03431, 0.006261, 0.01454, 0.2371, 0.01771, 0.09432]): _vg.add([_i], _w, 'REPLACE')
_vg = ob_plane.vertex_groups.new(name='lip.T.R')
for _i, _w in zip([29, 57, 58, 59, 78, 85, 139, 153, 154, 155, 159, 162, 163], [0.456, 0.08392, 0.0265, 0.5345, 0.01288, 0.4714, 0.05607, 0.000865, 0.1988, 0.09895, 0.6631, 0.05591, 0.1145]): _vg.add([_i], _w, 'REPLACE')
_vg = ob_plane.vertex_groups.new(name='lip.T.R.001')
for _i, _w in zip([51, 56, 57, 78, 150, 153, 159, 163, 166, 169, 170, 250, 254], [0.01764, 0.08955, 0.5061, 0.01129, 0.004245, 0.3688, 0.0247, 0.01859, 0.1256, 0.05612, 0.09992, 0.008821, 0.002122]): _vg.add([_i], _w, 'REPLACE')
_vg = ob_plane.vertex_groups.new(name='lip.B.R')
for _i, _w in zip([59, 78, 157, 159, 162], [0.02089, 0.03756, 0.03294, 0.1084, 0.8087]): _vg.add([_i], _w, 'REPLACE')
_vg = ob_plane.vertex_groups.new(name='lip.B.R.001')
for _i, _w in zip([21, 27, 51, 57, 78, 79, 83, 153, 159, 162, 164, 166, 169, 248, 250, 253], [0.01933, 0.05751, 0.01449, 0.137, 0.7719, 0.08574, 0.003451, 0.01944, 0.03807, 0.0001529, 0.08084, 0.09776, 0.5664, 0.009666, 0.007246, 0.0446]): _vg.add([_i], _w, 'REPLACE')
_vg = ob_plane.vertex_groups.new(name='brow.B.L')
_vg = ob_plane.vertex_groups.new(name='brow.B.L.001')
_vg = ob_plane.vertex_groups.new(name='brow.B.L.002')
_vg = ob_plane.vertex_groups.new(name='brow.B.L.003')
_vg = ob_plane.vertex_groups.new(name='lid.T.L')
_vg = ob_plane.vertex_groups.new(name='lid.T.L.001')
_vg = ob_plane.vertex_groups.new(name='lid.T.L.002')
_vg = ob_plane.vertex_groups.new(name='lid.T.L.003')
_vg = ob_plane.vertex_groups.new(name='lid.B.L')
_vg = ob_plane.vertex_groups.new(name='lid.B.L.001')
_vg = ob_plane.vertex_groups.new(name='lid.B.L.002')
_vg = ob_plane.vertex_groups.new(name='lid.B.L.003')
_vg = ob_plane.vertex_groups.new(name='brow.B.R')
_vg = ob_plane.vertex_groups.new(name='brow.B.R.001')
_vg = ob_plane.vertex_groups.new(name='brow.B.R.002')
_vg = ob_plane.vertex_groups.new(name='brow.B.R.003')
_vg = ob_plane.vertex_groups.new(name='lid.T.R')
_vg = ob_plane.vertex_groups.new(name='lid.T.R.001')
_vg = ob_plane.vertex_groups.new(name='lid.T.R.002')
_vg = ob_plane.vertex_groups.new(name='lid.T.R.003')
_vg = ob_plane.vertex_groups.new(name='lid.B.R')
_vg = ob_plane.vertex_groups.new(name='lid.B.R.001')
_vg = ob_plane.vertex_groups.new(name='lid.B.R.002')
_vg = ob_plane.vertex_groups.new(name='lid.B.R.003')
_vg = ob_plane.vertex_groups.new(name='forehead.L')
_vg = ob_plane.vertex_groups.new(name='forehead.L.001')
_vg = ob_plane.vertex_groups.new(name='forehead.L.002')
_vg = ob_plane.vertex_groups.new(name='temple.L')
for _i, _w in zip([14, 16, 76, 229], [0.0203, 0.167, 0.06244, 0.02893]): _vg.add([_i], _w, 'REPLACE')
_vg = ob_plane.vertex_groups.new(name='jaw.L')
_vg = ob_plane.vertex_groups.new(name='jaw.L.001')
_vg = ob_plane.vertex_groups.new(name='chin.L')
_vg = ob_plane.vertex_groups.new(name='cheek.B.L')
_vg = ob_plane.vertex_groups.new(name='cheek.B.L.001')
_vg = ob_plane.vertex_groups.new(name='brow.T.L')
_vg = ob_plane.vertex_groups.new(name='brow.T.L.001')
_vg = ob_plane.vertex_groups.new(name='brow.T.L.002')
_vg = ob_plane.vertex_groups.new(name='brow.T.L.003')
_vg = ob_plane.vertex_groups.new(name='forehead.R')
for _i, _w in zip([18, 20, 81, 165, 249, 252], [0.04104, 0.8085, 0.06839, 0.1278, 0.4248, 0.03419]): _vg.add([_i], _w, 'REPLACE')
_vg = ob_plane.vertex_groups.new(name='forehead.R.001')
for _i, _w in zip([18, 81, 86, 223, 229, 232, 239, 240, 242, 249, 252], [0.2242, 0.01678, 0.6148, 0.135, 0.08503, 0.08078, 0.05385, 0.5177, 0.1118, 0.1121, 0.3158]): _vg.add([_i], _w, 'REPLACE')
_vg = ob_plane.vertex_groups.new(name='forehead.R.002')
for _i, _w in zip([48, 50, 149, 150, 167, 231, 239, 240, 245, 251, 254], [0.6677, 0.3145, 0.008415, 0.0226, 0.09811, 0.1055, 0.05322, 0.005769, 0.07562, 0.4911, 0.01551]): _vg.add([_i], _w, 'REPLACE')
_vg = ob_plane.vertex_groups.new(name='temple.R')
for _i, _w in zip([12, 14, 16, 18, 44, 46, 48, 70, 71, 76, 86, 147, 148, 149, 222, 223, 229, 230, 231, 232, 234, 239, 240, 241, 242, 245, 249, 251, 252, 254], [0.02684, 0.1277, 0.431, 0.09157, 0.02481, 0.05562, 0.05253, 0.01526, 0.1131, 0.5476, 0.08701, 0.09538, 0.3099, 0.009323, 0.04554, 0.01735, 0.3762, 0.008904, 0.07188, 0.5877, 0.08268, 0.6969, 0.1498, 0.06703, 0.01206, 0.2115, 0.04578, 0.02627, 0.0435, 0.004662]): _vg.add([_i], _w, 'REPLACE')
_vg = ob_plane.vertex_groups.new(name='jaw.R')
for _i, _w in zip([15, 17, 19, 21, 44, 45, 47, 49, 51, 66, 75, 79, 83, 147, 148, 149, 150, 166, 170, 228, 230, 231, 233, 234, 248, 250, 253, 254], [0.02536, 0.1474, 0.1607, 0.05651, 0.03218, 0.05766, 0.1547, 0.4896, 0.1375, 0.05874, 0.2226, 0.06537, 0.4471, 0.1631, 0.4739, 0.6917, 0.1613, 0.05074, 0.05477, 0.1761, 0.3214, 0.006327, 0.424, 0.7486, 0.1086, 0.3136, 0.2562, 0.4265]): _vg.add([_i], _w, 'REPLACE')
_vg = ob_plane.vertex_groups.new(name='jaw.R.001')
for _i, _w in zip([17, 19, 21, 45, 47, 49, 51, 57, 66, 75, 79, 83, 149, 150, 164, 166, 169, 170, 228, 230, 233, 248, 250, 253, 254], [0.05925, 0.08013, 0.09257, 0.00582, 0.07262, 0.1499, 0.5511, 0.0476, 0.001637, 0.093, 0.3801, 0.1651, 0.0579, 0.02357, 0.008608, 0.1996, 0.1074, 0.01221, 0.06953, 0.152, 0.1181, 0.08635, 0.3505, 0.2726, 0.04074]): _vg.add([_i], _w, 'REPLACE')
_vg = ob_plane.vertex_groups.new(name='chin.R')
for _i, _w in zip([19, 21, 49, 51, 57, 79, 83, 153, 164, 166, 169, 170, 228, 230, 233, 248, 250, 253], [0.05268, 0.0795, 0.04913, 0.124, 0.08359, 0.3496, 0.1045, 0.01587, 0.004841, 0.3702, 0.1208, 0.03036, 0.01933, 0.001883, 0.04567, 0.06609, 0.08656, 0.227]): _vg.add([_i], _w, 'REPLACE')
_vg = ob_plane.vertex_groups.new(name='cheek.B.R')
_vg = ob_plane.vertex_groups.new(name='cheek.B.R.001')
for _i, _w in zip([51, 56, 149, 150, 153, 166, 167, 170, 234, 250, 254], [0.04716, 0.07273, 0.1079, 0.5901, 0.1979, 0.06262, 0.1137, 0.5265, 0.02051, 0.02358, 0.349]): _vg.add([_i], _w, 'REPLACE')
_vg = ob_plane.vertex_groups.new(name='brow.T.R')
for _i, _w in zip([48, 50, 167, 251], [0.01268, 0.2591, 0.08041, 0.1359]): _vg.add([_i], _w, 'REPLACE')
_vg = ob_plane.vertex_groups.new(name='brow.T.R.001')
for _i, _w in zip([48, 50, 167, 251], [0.01268, 0.2591, 0.08041, 0.1359]): _vg.add([_i], _w, 'REPLACE')
_vg = ob_plane.vertex_groups.new(name='brow.T.R.002')
for _i, _w in zip([18, 20, 81, 86, 168, 240, 249, 252], [0.04383, 0.0761, 0.798, 0.06866, 0.05191, 0.03501, 0.05997, 0.4333]): _vg.add([_i], _w, 'REPLACE')
_vg = ob_plane.vertex_groups.new(name='brow.T.R.003')
for _i, _w in zip([20, 165, 168, 249], [0.06981, 0.6789, 0.0392, 0.0349]): _vg.add([_i], _w, 'REPLACE')
_vg = ob_plane.vertex_groups.new(name='eye.L')
_vg = ob_plane.vertex_groups.new(name='eye.R')
for _i, _w in zip([50, 56, 81, 82, 165, 167, 168, 251, 252], [0.01092, 0.01261, 0.01313, 0.04458, 0.05526, 0.09696, 0.7052, 0.005462, 0.006564]): _vg.add([_i], _w, 'REPLACE')
_vg = ob_plane.vertex_groups.new(name='cheek.T.L')
_vg = ob_plane.vertex_groups.new(name='cheek.T.L.001')
_vg = ob_plane.vertex_groups.new(name='nose.L')
_vg = ob_plane.vertex_groups.new(name='nose.L.001')
_vg = ob_plane.vertex_groups.new(name='cheek.T.R')
for _i, _w in zip([50, 56, 167, 170, 251], [0.02336, 0.06954, 0.3089, 0.05993, 0.01168]): _vg.add([_i], _w, 'REPLACE')
_vg = ob_plane.vertex_groups.new(name='cheek.T.R.001')
_vg = ob_plane.vertex_groups.new(name='nose.R')
for _i, _w in zip([56, 57, 58, 59, 82, 150, 153, 154, 159, 160, 161, 163, 167, 168, 170, 254], [0.6289, 0.05118, 0.1033, 0.02964, 0.7872, 0.008028, 0.2321, 0.07456, 0.05968, 0.8187, 0.07567, 0.446, 0.1576, 0.07427, 0.09945, 0.004014]): _vg.add([_i], _w, 'REPLACE')
_vg = ob_plane.vertex_groups.new(name='nose.R.001')
for _i, _w in zip([28, 58, 59, 84, 139, 153, 154, 155, 159, 160, 163], [0.04054, 0.5007, 0.1469, 0.1032, 0.02349, 0.04871, 0.4306, 0.1283, 0.04221, 0.05932, 0.3224]): _vg.add([_i], _w, 'REPLACE')
_vg = ob_plane.vertex_groups.new(name='teeth.T')
_vg = ob_plane.vertex_groups.new(name='teeth.B')
_vg = ob_plane.vertex_groups.new(name='tongue')
_vg = ob_plane.vertex_groups.new(name='tongue.001')
_vg = ob_plane.vertex_groups.new(name='tongue.002')
_vg = ob_plane.vertex_groups.new(name='shoulder.L')
for _i, _w in zip([8, 10, 12, 14, 70, 88, 172], [0.0735, 0.4288, 0.1612, 0.03358, 0.01047, 0.006896, 0.1849]): _vg.add([_i], _w, 'REPLACE')
_vg = ob_plane.vertex_groups.new(name='front_thigh.L')
_vg = ob_plane.vertex_groups.new(name='front_shin.L')
_vg = ob_plane.vertex_groups.new(name='front_foot.L')
_vg = ob_plane.vertex_groups.new(name='front_toe.L')
_vg = ob_plane.vertex_groups.new(name='f_palm.04.L')
_vg = ob_plane.vertex_groups.new(name='f_pinky.01.L')
_vg = ob_plane.vertex_groups.new(name='f_pinky.02.L')
_vg = ob_plane.vertex_groups.new(name='f_pinky.03.L')
_vg = ob_plane.vertex_groups.new(name='f_palm.03.L')
_vg = ob_plane.vertex_groups.new(name='f_ring.01.L')
_vg = ob_plane.vertex_groups.new(name='f_ring.02.L')
_vg = ob_plane.vertex_groups.new(name='f_ring.03.L')
_vg = ob_plane.vertex_groups.new(name='f_palm.02.L')
_vg = ob_plane.vertex_groups.new(name='f_middle.01.L')
_vg = ob_plane.vertex_groups.new(name='f_middle.02.L')
_vg = ob_plane.vertex_groups.new(name='f_middle.03.L')
_vg = ob_plane.vertex_groups.new(name='f_palm.01.L')
_vg = ob_plane.vertex_groups.new(name='f_index.01.L')
_vg = ob_plane.vertex_groups.new(name='f_index.02.L')
_vg = ob_plane.vertex_groups.new(name='f_index.03.L')
_vg = ob_plane.vertex_groups.new(name='shoulder.R')
for _i, _w in zip([6, 8, 10, 12, 14, 15, 17, 19, 36, 38, 40, 42, 43, 44, 45, 47, 49, 66, 70, 71, 74, 75, 80, 83, 88, 144, 145, 146, 147, 148, 172, 174, 175, 187, 228, 230, 233, 234, 248, 250, 253], [0.01196, 0.09451, 0.2005, 0.2241, 0.0594, 0.06926, 0.1366, 0.05087, 0.02185, 0.1405, 0.8687, 0.8684, 0.05616, 0.1402, 0.2588, 0.3998, 0.1037, 0.1365, 0.6528, 0.1088, 0.05687, 0.3154, 0.2496, 0.05741, 0.8731, 0.009303, 0.1325, 0.9161, 0.6271, 0.1107, 0.1531, 0.3707, 0.6602, 0.05951, 0.09567, 0.2258, 0.1303, 0.007417, 0.02543, 0.05185, 0.02871]): _vg.add([_i], _w, 'REPLACE')
_vg = ob_plane.vertex_groups.new(name='front_thigh.R')
for _i, _w in zip([2, 3, 5, 7, 9, 11, 13, 15, 17, 19, 32, 35, 37, 38, 39, 41, 43, 45, 47, 49, 66, 67, 72, 73, 75, 77, 87, 89, 114, 116, 117, 142, 143, 144, 145, 146, 171, 173, 174, 176, 178, 187, 228, 230, 233, 248, 250], [0.08544, 0.01235, 0.156, 0.2785, 0.4896, 0.4578, 0.1542, 0.1469, 0.07837, 0.0002574, 0.0544, 0.1296, 0.2391, 0.03112, 0.5172, 0.9349, 0.7759, 0.4627, 0.1815, 0.02899, 0.2013, 0.2055, 0.2737, 0.1497, 0.1076, 0.6044, 0.7854, 0.06296, 0.05453, 0.07376, 0.03026, 0.04173, 0.09585, 0.1897, 0.7518, 0.05791, 0.5537, 0.8961, 0.04597, 0.794, 0.08601, 0.3308, 0.05002, 0.08858, 0.05024, 0.0001287, 0.0145]): _vg.add([_i], _w, 'REPLACE')
_vg = ob_plane.vertex_groups.new(name='front_shin.R')
for _i, _w in zip([2, 5, 7, 9, 11, 32, 35, 37, 39, 72, 73, 77, 87, 89, 114, 115, 116, 117, 118, 119, 120, 121, 122, 123, 124, 125, 143, 144, 171, 173, 176, 177, 178, 179, 180, 181, 182], [0.03697, 0.0767, 0.1245, 0.1719, 0.06231, 0.01019, 0.0752, 0.1528, 0.3988, 0.1377, 0.07854, 0.256, 0.08601, 0.01662, 0.9369, 0.973, 0.9032, 0.9437, 0.9398, 0.9685, 0.9086, 0.9365, 0.06095, 0.03528, 0.07942, 0.06218, 0.002365, 0.01473, 0.1161, 0.07479, 0.1331, 0.9843, 0.8996, 0.9675, 0.9288, 0.04264, 0.05966]): _vg.add([_i], _w, 'REPLACE')
_vg = ob_plane.vertex_groups.new(name='front_foot.R')
for _i, _w in zip([118, 119, 120, 121, 122, 123, 124, 125, 126, 127, 128, 129, 130, 132, 179, 180, 181, 182, 183, 184, 185, 186], [0.05763, 0.005545, 0.08349, 0.05204, 0.9273, 0.9227, 0.9086, 0.8652, 0.8588, 0.05992, 0.8289, 0.05938, 0.07132, 0.09003, 0.01204, 0.06233, 0.937, 0.9227, 0.7193, 0.6921, 0.009346, 0.02837]): _vg.add([_i], _w, 'REPLACE')
_vg = ob_plane.vertex_groups.new(name='front_toe.R')
_vg = ob_plane.vertex_groups.new(name='f_palm.04.R')
for _i, _w in zip([126, 130, 131, 132, 183, 185], [0.08167, 0.8628, 0.05352, 0.05544, 0.05784, 0.8343]): _vg.add([_i], _w, 'REPLACE')
_vg = ob_plane.vertex_groups.new(name='f_pinky.01.R')
for _i, _w in zip([131, 133, 137, 185], [0.8677, 5.537e-05, 0.08099, 0.1043]): _vg.add([_i], _w, 'REPLACE')
_vg = ob_plane.vertex_groups.new(name='f_pinky.02.R')
_vg = ob_plane.vertex_groups.new(name='f_pinky.03.R')
for _i, _w in zip([135, 137], [0.02501, 0.7215]): _vg.add([_i], _w, 'REPLACE')
_vg = ob_plane.vertex_groups.new(name='f_palm.03.R')
for _i, _w in zip([127, 183], [0.4317, 0.09721]): _vg.add([_i], _w, 'REPLACE')
_vg = ob_plane.vertex_groups.new(name='f_ring.01.R')
for _i, _w in zip([127, 183], [0.4317, 0.09721]): _vg.add([_i], _w, 'REPLACE')
_vg = ob_plane.vertex_groups.new(name='f_ring.02.R')
_vg = ob_plane.vertex_groups.new(name='f_ring.03.R')
for _i, _w in zip([134, 135, 137], [0.005095, 0.9175, 0.1736]): _vg.add([_i], _w, 'REPLACE')
_vg = ob_plane.vertex_groups.new(name='f_palm.02.R')
for _i, _w in zip([125, 129, 184], [0.005908, 0.4281, 0.09788]): _vg.add([_i], _w, 'REPLACE')
_vg = ob_plane.vertex_groups.new(name='f_middle.01.R')
for _i, _w in zip([125, 129, 184], [0.005908, 0.4281, 0.09788]): _vg.add([_i], _w, 'REPLACE')
_vg = ob_plane.vertex_groups.new(name='f_middle.02.R')
_vg = ob_plane.vertex_groups.new(name='f_middle.03.R')
_vg = ob_plane.vertex_groups.new(name='f_palm.01.R')
for _i, _w in zip([128, 130, 132, 133, 184, 186], [0.097, 0.03429, 0.8178, 0.07541, 0.07186, 0.7904]): _vg.add([_i], _w, 'REPLACE')
_vg = ob_plane.vertex_groups.new(name='f_index.01.R')
for _i, _w in zip([133, 136, 186], [0.8148, 0.0205, 0.1212]): _vg.add([_i], _w, 'REPLACE')
_vg = ob_plane.vertex_groups.new(name='f_index.02.R')
_vg = ob_plane.vertex_groups.new(name='f_index.03.R')
for _i, _w in zip([133, 134, 136, 137], [0.03932, 0.928, 0.9298, 0.01203]): _vg.add([_i], _w, 'REPLACE')
_vg = ob_plane.vertex_groups.new(name='breast.L')
for _i, _w in zip([2, 5, 7, 9, 11, 13, 15, 17, 19, 45, 47, 66, 67, 72, 73, 77, 87, 171, 176, 228, 248], [0.001672, 0.05455, 0.134, 0.1828, 0.3876, 0.5379, 0.381, 0.1058, 0.001333, 0.03759, 0.004979, 0.1604, 0.1109, 0.06474, 0.02557, 0.04338, 0.0659, 0.2483, 0.03736, 0.05779, 0.0006667]): _vg.add([_i], _w, 'REPLACE')
_vg = ob_plane.vertex_groups.new(name='breast.R')
for _i, _w in zip([2, 3, 5, 7, 9, 11, 13, 15, 17, 23, 32, 33, 34, 35, 36, 37, 38, 39, 41, 43, 45, 47, 64, 66, 67, 72, 73, 75, 77, 87, 89, 140, 142, 143, 144, 145, 171, 174, 187, 228, 230, 233], [0.1846, 0.07075, 0.3089, 0.2584, 0.09228, 0.0738, 0.2441, 0.2501, 0.09044, 0.03726, 0.1457, 0.03695, 0.01806, 0.352, 0.07547, 0.3752, 0.06928, 0.05189, 0.003272, 0.1224, 0.1068, 0.06968, 0.04374, 0.3456, 0.6308, 0.3279, 0.3459, 0.07171, 0.05778, 0.05608, 0.1495, 0.06869, 0.2221, 0.5016, 0.5895, 0.08741, 0.05478, 0.02511, 0.5073, 0.05276, 0.03859, 0.01646]): _vg.add([_i], _w, 'REPLACE')
_vg = ob_plane.vertex_groups.new(name='pelvis.L')
for _i, _w in zip([2, 3, 5, 23, 25, 32, 33, 35, 53, 64, 65, 68, 73, 89, 91, 138, 152, 156, 189, 192], [0.1016, 0.2236, 0.05179, 0.2425, 0.1286, 0.05129, 0.03858, 0.01042, 0.01381, 0.1833, 0.1075, 0.06033, 0.03451, 0.09755, 0.002945, 0.1728, 0.005848, 0.05998, 0.3418, 0.05755]): _vg.add([_i], _w, 'REPLACE')
_vg = ob_plane.vertex_groups.new(name='pelvis.R')
for _i, _w in zip([0, 1, 2, 3, 4, 5, 7, 22, 23, 25, 30, 31, 32, 33, 34, 35, 37, 52, 53, 54, 60, 61, 62, 63, 64, 65, 68, 72, 73, 89, 90, 91, 138, 140, 141, 142, 143, 151, 152, 156, 189, 190, 192], [0.1683, 0.2516, 0.1884, 0.2844, 0.04232, 0.1163, 0.05788, 0.1432, 0.29, 0.1298, 0.31, 0.7566, 0.3017, 0.2878, 0.07236, 0.1249, 0.05526, 0.2367, 0.1636, 0.02761, 0.5564, 0.9184, 0.6058, 0.08719, 0.2658, 0.1535, 0.06149, 0.05481, 0.1131, 0.223, 0.01798, 0.03215, 0.1759, 0.3756, 0.1738, 0.1284, 0.05264, 0.009585, 0.02741, 0.06562, 0.3443, 0.08534, 0.0598]): _vg.add([_i], _w, 'REPLACE')
_vg = ob_plane.vertex_groups.new(name='thigh.L')
_vg = ob_plane.vertex_groups.new(name='shin.L')
_vg = ob_plane.vertex_groups.new(name='foot.L')
_vg = ob_plane.vertex_groups.new(name='toe.L')
_vg = ob_plane.vertex_groups.new(name='r_palm.04.L')
_vg = ob_plane.vertex_groups.new(name='r_pinky.01.L')
_vg = ob_plane.vertex_groups.new(name='r_pinky.02.L')
_vg = ob_plane.vertex_groups.new(name='r_pinky.03.L')
_vg = ob_plane.vertex_groups.new(name='r_palm.03.L')
_vg = ob_plane.vertex_groups.new(name='r_ring.01.L')
_vg = ob_plane.vertex_groups.new(name='r_ring.02.L')
_vg = ob_plane.vertex_groups.new(name='r_ring.03.L')
_vg = ob_plane.vertex_groups.new(name='r_palm.02.L')
_vg = ob_plane.vertex_groups.new(name='r_middle.01.L')
_vg = ob_plane.vertex_groups.new(name='r_middle.02.L')
_vg = ob_plane.vertex_groups.new(name='r_middle.03.L')
_vg = ob_plane.vertex_groups.new(name='r_palm.01.L')
_vg = ob_plane.vertex_groups.new(name='r_index.01.L')
_vg = ob_plane.vertex_groups.new(name='r_index.02.L')
_vg = ob_plane.vertex_groups.new(name='r_index.03.L')
_vg = ob_plane.vertex_groups.new(name='thigh.R')
for _i, _w in zip([2, 3, 5, 7, 22, 23, 24, 25, 30, 31, 32, 33, 35, 37, 52, 53, 54, 55, 60, 64, 65, 68, 69, 72, 73, 89, 90, 91, 92, 93, 138, 140, 141, 142, 143, 151, 152, 156, 189, 190, 191, 192, 195, 204], [0.1471, 0.2007, 0.0909, 0.04024, 0.02209, 0.2305, 0.06912, 0.3976, 0.06425, 0.1376, 0.2289, 0.4474, 0.09566, 0.03487, 0.5967, 0.5991, 0.597, 0.7299, 0.1787, 0.2875, 0.4292, 0.4659, 0.07353, 0.03522, 0.08864, 0.1839, 0.1149, 0.1262, 0.1206, 0.1194, 0.3153, 0.2788, 0.7223, 0.09363, 0.02713, 0.9431, 0.761, 0.613, 0.2545, 0.4025, 0.972, 0.7645, 0.06471, 0.9067]): _vg.add([_i], _w, 'REPLACE')
_vg = ob_plane.vertex_groups.new(name='shin.R')
for _i, _w in zip([2, 3, 5, 23, 25, 32, 33, 35, 53, 55, 64, 65, 68, 73, 89, 90, 91, 92, 93, 94, 95, 96, 97, 98, 99, 100, 101, 138, 152, 156, 189, 192, 194, 195, 196, 197, 198, 199], [0.05594, 0.09326, 0.013, 0.1144, 0.3113, 0.05464, 0.101, 0.00128, 0.1382, 0.1868, 0.1318, 0.2425, 0.3837, 0.00689, 0.06491, 0.8164, 0.7821, 0.8633, 0.8488, 0.9391, 0.9294, 0.9861, 0.9724, 0.06541, 0.09147, 0.8543, 0.8204, 0.07018, 0.06099, 0.07452, 0.05315, 0.1133, 0.9854, 0.9181, 0.9708, 0.9325, 0.203, 0.2031]): _vg.add([_i], _w, 'REPLACE')
_vg = ob_plane.vertex_groups.new(name='foot.R')
for _i, _w in zip([94, 95, 98, 99, 100, 101, 102, 103, 104, 105, 108, 110, 111, 196, 197, 198, 199, 200, 201, 202], [0.03508, 0.05098, 0.9297, 0.9008, 0.1452, 0.179, 0.8688, 0.8838, 0.954, 0.9366, 0.06365, 0.1251, 0.01404, 0.007895, 0.05962, 0.7959, 0.7937, 0.9137, 0.9203, 0.02025]): _vg.add([_i], _w, 'REPLACE')
_vg = ob_plane.vertex_groups.new(name='toe.R')
_vg = ob_plane.vertex_groups.new(name='r_palm.04.R')
for _i, _w in zip([102, 104, 106, 108, 112, 200, 202], [0.04961, 0.01404, 0.9143, 0.8774, 0.0932, 0.06069, 0.9351]): _vg.add([_i], _w, 'REPLACE')
_vg = ob_plane.vertex_groups.new(name='r_pinky.01.R')
for _i, _w in zip([102, 110, 112], [0.08878, 0.7012, 0.08032]): _vg.add([_i], _w, 'REPLACE')
_vg = ob_plane.vertex_groups.new(name='r_pinky.02.R')
for _i, _w in zip([106, 110, 112, 113], [0.03262, 0.107, 0.7947, 0.03804]): _vg.add([_i], _w, 'REPLACE')
_vg = ob_plane.vertex_groups.new(name='r_pinky.03.R')
_vg = ob_plane.vertex_groups.new(name='r_palm.03.R')
_vg = ob_plane.vertex_groups.new(name='r_ring.01.R')
_vg = ob_plane.vertex_groups.new(name='r_ring.02.R')
_vg = ob_plane.vertex_groups.new(name='r_ring.03.R')
_vg = ob_plane.vertex_groups.new(name='r_palm.02.R')
_vg = ob_plane.vertex_groups.new(name='r_middle.01.R')
_vg = ob_plane.vertex_groups.new(name='r_middle.02.R')
for _i, _w in zip([103, 107, 110, 111, 113], [0.03644, 0.02202, 0.02476, 0.843, 0.0847]): _vg.add([_i], _w, 'REPLACE')
_vg = ob_plane.vertex_groups.new(name='r_middle.03.R')
for _i, _w in zip([107, 111, 112, 113], [0.04669, 0.03743, 0.00486, 0.7712]): _vg.add([_i], _w, 'REPLACE')
_vg = ob_plane.vertex_groups.new(name='r_palm.01.R')
for _i, _w in zip([105, 108, 109, 203], [0.03904, 0.05589, 0.9491, 0.05555]): _vg.add([_i], _w, 'REPLACE')
_vg = ob_plane.vertex_groups.new(name='r_index.01.R')
for _i, _w in zip([107, 201, 203], [0.1387, 0.05971, 0.8197]): _vg.add([_i], _w, 'REPLACE')
_vg = ob_plane.vertex_groups.new(name='r_index.02.R')
for _i, _w in zip([107, 111, 113, 203], [0.7383, 0.02067, 0.09191, 0.0857]): _vg.add([_i], _w, 'REPLACE')
_vg = ob_plane.vertex_groups.new(name='r_index.03.R')
_m = ob_plane.modifiers.new('Mirror', 'MIRROR')
_m.use_axis = (False, False, True)
_m.use_clip = True
_m = ob_plane.modifiers.new('Armature', 'ARMATURE')
_m.object = ob_metarig
_m = ob_plane.modifiers.new('Subdivision', 'SUBSURF')
_m.uv_smooth = 'PRESERVE_CORNERS'
_c = ob_plane.constraints.new('ARMATURE'); _c.name = 'Armature'
ob_cylinder.location = (0.5633, -0.003567, 2.071)
ob_cylinder.rotation_euler = (0.0, 1.458, 0.0)
ob_cylinder.scale = (0.04916, 0.05967, -0.005341)
ob_cylinder.lineart.crease_threshold = 0.0
ob_cylinder_004.location = (0.254, -0.0008049, 2.625)
ob_cylinder_004.rotation_euler = (0.0, 1.028, 0.0)
ob_cylinder_004.scale = (0.5862, 0.4762, -0.02603)
ob_cylinder_004.lineart.crease_threshold = 0.0

# ---- collection membership
col_collection.objects.link(ob_light)
col_collection.objects.link(ob_camera)
col_collection.objects.link(ob_metarig)
col_collection.objects.link(ob_plane)
col_collection.objects.link(ob_cylinder)
col_collection.objects.link(ob_cylinder_004)

# ---- scene / render settings (as saved in the file)
scene.camera = ob_camera
scene.frame_start = 1; scene.frame_end = 250; scene.frame_set(0)
scene.render.engine = 'BLENDER_EEVEE_NEXT'
scene.cycles.use_denoising = False
scene.cycles.samples = 128
scene.cycles.sampling_pattern = 'TABULATED_SOBOL'
scene.cycles.use_adaptive_sampling = False
scene.cycles.use_light_tree = False
scene.view_settings.view_transform = 'Filmic'
bpy.context.view_layer.update()
